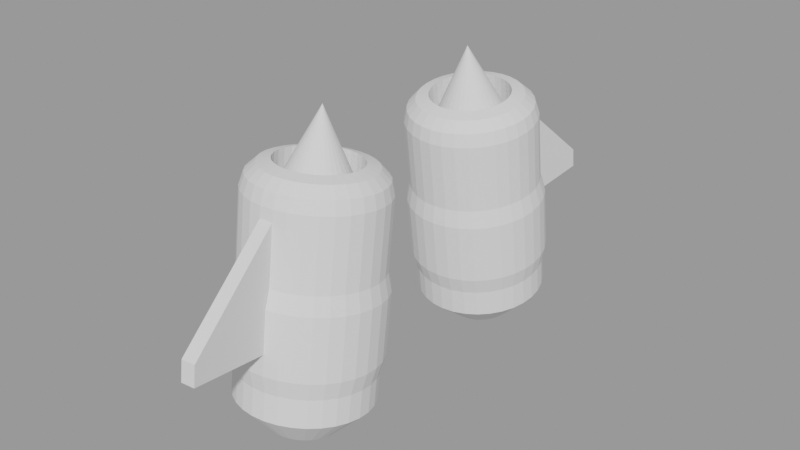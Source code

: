 # Source: Stuff.blend  (saved by Blender 3.5.10; exported with 4.5.12 LTS)
import bpy
from mathutils import Matrix  # noqa: F401  (used for matrix-valued properties, if any)

bpy.ops.wm.read_factory_settings(use_empty=True)
scene = bpy.context.scene
scene.name = 'Jetpack'

# ---- meshes
me_cylinder_006 = bpy.data.meshes.new('Cylinder.006')
me_cylinder_006.from_pydata([(-0.1004, 2.482, -0.959), (-0.1189, 2.186, 2.004), (-0.1969, 2.453, -0.9628), (-0.2332, 2.152, 1.999), (-0.2859, 2.406, -0.969), (-0.3386, 2.096, 1.992), (-0.3639, 2.343, -0.9773), (-0.431, 2.021, 1.982), (-0.4279, 2.265, -0.9875), (-0.5068, 1.929, 1.97), (-0.4755, 2.177, -0.9991), (-0.5631, 1.825, 1.956), (-0.5048, 2.081, -1.012), (-0.5978, 1.711, 1.941), (-0.5146, 1.982, -1.025), (-0.6095, 1.593, 1.926), (-0.5048, 1.882, -1.038), (-0.5978, 1.476, 1.91), (-0.4755, 1.787, -1.051), (-0.5631, 1.362, 1.895), (-0.4279, 1.698, -1.062), (-0.5068, 1.258, 1.881), (-0.3639, 1.621, -1.072), (-0.431, 1.166, 1.869), (-0.2859, 1.558, -1.081), (-0.3386, 1.091, 1.86), (-0.1969, 1.51, -1.087), (-0.2332, 1.035, 1.852), (-0.1004, 1.481, -1.091), (-0.1189, 1.001, 1.848), (-4.47e-08, 1.472, -1.092), (0.0, 0.9891, 1.846), (0.1004, 1.481, -1.091), (0.1189, 1.001, 1.848), (0.1969, 1.51, -1.087), (0.2332, 1.035, 1.852), (0.2859, 1.558, -1.081), (0.3386, 1.091, 1.86), (0.3639, 1.621, -1.072), (0.431, 1.166, 1.869), (0.4279, 1.698, -1.062), (0.5068, 1.258, 1.881), (0.4755, 1.787, -1.051), (0.5631, 1.362, 1.895), (0.5048, 1.882, -1.038), (0.5978, 1.476, 1.91), (0.5146, 1.982, -1.025), (0.6095, 1.593, 1.926), (0.5048, 2.081, -1.012), (0.5978, 1.711, 1.941), (0.4755, 2.177, -0.9991), (0.5631, 1.825, 1.956), (0.4279, 2.265, -0.9875), (0.5068, 1.929, 1.97), (0.3639, 2.343, -0.9773), (0.431, 2.021, 1.982), (0.2859, 2.406, -0.969), (0.3386, 2.096, 1.992), (0.1969, 2.453, -0.9628), (0.2332, 2.152, 1.999), (-4.47e-08, 2.492, -0.9577), (0.1189, 2.186, 2.004), (0.1004, 2.482, -0.959), (0.0, 2.198, 2.005), (0.0, 2.198, 2.005), (0.0, 2.636, 1.671), (0.0, 2.398, 1.979), (0.0, 2.558, 1.857), (0.1189, 2.186, 2.004), (0.1951, 2.617, 1.668), (0.157, 2.383, 1.977), (0.1849, 2.54, 1.854), (0.2332, 2.152, 1.999), (0.3827, 2.56, 1.661), (0.308, 2.337, 1.971), (0.3627, 2.487, 1.847), (0.3386, 2.096, 1.992), (0.5556, 2.468, 1.649), (0.4471, 2.264, 1.961), (0.5265, 2.4, 1.836), (0.431, 2.021, 1.982), (0.7071, 2.345, 1.633), (0.569, 2.164, 1.948), (0.6701, 2.283, 1.82), (0.5068, 1.929, 1.97), (0.8315, 2.195, 1.613), (0.6691, 2.043, 1.932), (0.788, 2.141, 1.802), (0.5631, 1.825, 1.956), (0.9239, 2.024, 1.59), (0.7435, 1.906, 1.914), (0.8755, 1.978, 1.78), (0.5978, 1.711, 1.941), (0.9808, 1.838, 1.566), (0.7893, 1.756, 1.895), (0.9295, 1.802, 1.757), (0.6095, 1.593, 1.926), (1.0, 1.644, 1.54), (0.8047, 1.6, 1.874), (0.9477, 1.619, 1.733), (0.5978, 1.476, 1.91), (0.9808, 1.451, 1.515), (0.7893, 1.445, 1.854), (0.9295, 1.435, 1.709), (0.5631, 1.362, 1.895), (0.9239, 1.265, 1.49), (0.7435, 1.295, 1.834), (0.8755, 1.259, 1.686), (0.5068, 1.258, 1.881), (0.8315, 1.093, 1.468), (0.6691, 1.157, 1.816), (0.788, 1.097, 1.664), (0.431, 1.166, 1.869), (0.7071, 0.9431, 1.448), (0.569, 1.036, 1.8), (0.6701, 0.9544, 1.646), (0.3386, 1.091, 1.86), (0.5556, 0.8198, 1.432), (0.4471, 0.9368, 1.787), (0.5265, 0.8375, 1.63), (0.2332, 1.035, 1.852), (0.3827, 0.7282, 1.42), (0.308, 0.8631, 1.777), (0.3627, 0.7507, 1.619), (0.1189, 1.001, 1.848), (0.1951, 0.6717, 1.412), (0.157, 0.8177, 1.771), (0.1849, 0.6972, 1.612), (0.0, 0.9891, 1.846), (0.0, 0.6527, 1.41), (0.0, 0.8023, 1.769), (0.0, 0.6792, 1.609), (-0.1189, 1.001, 1.848), (-0.1951, 0.6717, 1.412), (-0.157, 0.8177, 1.771), (-0.1849, 0.6972, 1.612), (-0.2332, 1.035, 1.852), (-0.3827, 0.7282, 1.42), (-0.308, 0.8631, 1.777), (-0.3627, 0.7507, 1.619), (-0.3386, 1.091, 1.86), (-0.5556, 0.8198, 1.432), (-0.4471, 0.9368, 1.787), (-0.5265, 0.8375, 1.63), (-0.431, 1.166, 1.869), (-0.7071, 0.9431, 1.448), (-0.569, 1.036, 1.8), (-0.6701, 0.9544, 1.646), (-0.5068, 1.258, 1.881), (-0.8315, 1.093, 1.468), (-0.6691, 1.157, 1.816), (-0.788, 1.097, 1.664), (-0.5631, 1.362, 1.895), (-0.9239, 1.265, 1.49), (-0.7435, 1.295, 1.834), (-0.8755, 1.259, 1.686), (-0.5978, 1.476, 1.91), (-0.9808, 1.451, 1.515), (-0.7893, 1.445, 1.854), (-0.9295, 1.435, 1.709), (-0.6095, 1.593, 1.926), (-1.0, 1.644, 1.54), (-0.8047, 1.6, 1.874), (-0.9477, 1.619, 1.733), (-0.5978, 1.711, 1.941), (-0.9808, 1.838, 1.566), (-0.7893, 1.756, 1.895), (-0.9295, 1.802, 1.757), (-0.5631, 1.825, 1.956), (-0.9239, 2.024, 1.59), (-0.7435, 1.906, 1.914), (-0.8755, 1.978, 1.78), (-0.5068, 1.929, 1.97), (-0.8315, 2.195, 1.613), (-0.6691, 2.043, 1.932), (-0.788, 2.141, 1.802), (-0.431, 2.021, 1.982), (-0.7071, 2.345, 1.633), (-0.569, 2.164, 1.948), (-0.6701, 2.283, 1.82), (-0.3386, 2.096, 1.992), (-0.5556, 2.468, 1.649), (-0.4471, 2.264, 1.961), (-0.5265, 2.4, 1.836), (-0.2332, 2.152, 1.999), (-0.3827, 2.56, 1.661), (-0.308, 2.337, 1.971), (-0.3627, 2.487, 1.847), (-0.1189, 2.186, 2.004), (-0.1951, 2.617, 1.668), (-0.157, 2.383, 1.977), (-0.1849, 2.54, 1.854), (0.0, 2.6, -1.779), (0.0, 3.018, -1.236), (0.1951, 2.999, -1.239), (0.1004, 2.59, -1.78), (0.3827, 2.943, -1.246), (0.1969, 2.561, -1.784), (0.5556, 2.851, -1.258), (0.2859, 2.514, -1.79), (0.7071, 2.728, -1.275), (0.3639, 2.451, -1.798), (0.8315, 2.578, -1.294), (0.4279, 2.373, -1.808), (0.9239, 2.406, -1.317), (0.4755, 2.285, -1.82), (0.9808, 2.22, -1.341), (0.5048, 2.189, -1.833), (1.0, 2.027, -1.367), (0.5146, 2.09, -1.846), (0.9808, 1.833, -1.392), (0.5048, 1.99, -1.859), (0.9239, 1.647, -1.417), (0.4755, 1.895, -1.871), (0.8315, 1.476, -1.439), (0.4279, 1.806, -1.883), (0.7071, 1.326, -1.459), (0.3639, 1.729, -1.893), (0.5556, 1.203, -1.475), (0.2859, 1.666, -1.902), (0.3827, 1.111, -1.487), (0.1969, 1.619, -1.908), (0.1951, 1.054, -1.495), (0.1004, 1.589, -1.912), (0.0, 1.035, -1.497), (0.0, 1.58, -1.913), (-0.1951, 1.054, -1.495), (-0.1004, 1.589, -1.912), (-0.3827, 1.111, -1.487), (-0.1969, 1.619, -1.908), (-0.5556, 1.203, -1.475), (-0.2859, 1.666, -1.902), (-0.7071, 1.326, -1.459), (-0.3639, 1.729, -1.893), (-0.8315, 1.476, -1.439), (-0.4279, 1.806, -1.883), (-0.9239, 1.647, -1.417), (-0.4755, 1.895, -1.871), (-0.9808, 1.833, -1.392), (-0.5048, 1.99, -1.859), (-1.0, 2.027, -1.367), (-0.5146, 2.09, -1.846), (-0.9808, 2.22, -1.341), (-0.5048, 2.189, -1.833), (-0.9239, 2.406, -1.317), (-0.4755, 2.285, -1.82), (-0.8315, 2.578, -1.294), (-0.4279, 2.373, -1.808), (-0.7071, 2.728, -1.275), (-0.3639, 2.451, -1.798), (-0.5556, 2.851, -1.258), (-0.2859, 2.514, -1.79), (-0.3827, 2.943, -1.246), (-0.1969, 2.561, -1.784), (-0.1951, 2.999, -1.239), (-0.1004, 2.59, -1.78), (-0.1189, 2.186, 2.004), (0.0, 2.198, 2.005), (-0.2332, 2.152, 1.999), (-0.3386, 2.096, 1.992), (-0.431, 2.021, 1.982), (-0.5068, 1.929, 1.97), (-0.5631, 1.825, 1.956), (-0.5978, 1.711, 1.941), (-0.6095, 1.593, 1.926), (-0.5978, 1.476, 1.91), (-0.5631, 1.362, 1.895), (-0.5068, 1.258, 1.881), (-0.431, 1.166, 1.869), (-0.3386, 1.091, 1.86), (-0.2332, 1.035, 1.852), (-0.1189, 1.001, 1.848), (0.0, 0.9891, 1.846), (0.1189, 1.001, 1.848), (0.2332, 1.035, 1.852), (0.3386, 1.091, 1.86), (0.431, 1.166, 1.869), (0.5068, 1.258, 1.881), (0.5631, 1.362, 1.895), (0.5978, 1.476, 1.91), (0.6095, 1.593, 1.926), (0.5978, 1.711, 1.941), (0.5631, 1.825, 1.956), (0.5068, 1.929, 1.97), (0.431, 2.021, 1.982), (0.3386, 2.096, 1.992), (0.2332, 2.152, 1.999), (0.1189, 2.186, 2.004), (-0.1189, 2.256, 1.474), (9.616e-08, 2.267, 1.476), (-0.2332, 2.221, 1.469), (-0.3386, 2.166, 1.462), (-0.431, 2.09, 1.452), (-0.5068, 1.999, 1.44), (-0.5631, 1.894, 1.426), (-0.5978, 1.781, 1.411), (-0.6095, 1.663, 1.396), (-0.5978, 1.545, 1.38), (-0.5631, 1.432, 1.366), (-0.5068, 1.327, 1.352), (-0.431, 1.236, 1.34), (-0.3386, 1.161, 1.33), (-0.2332, 1.105, 1.322), (-0.1189, 1.07, 1.318), (9.616e-08, 1.059, 1.316), (0.1189, 1.07, 1.318), (0.2332, 1.105, 1.322), (0.3386, 1.161, 1.33), (0.431, 1.236, 1.34), (0.5068, 1.327, 1.352), (0.5631, 1.432, 1.366), (0.5978, 1.545, 1.38), (0.6095, 1.663, 1.396), (0.5978, 1.781, 1.411), (0.5631, 1.894, 1.426), (0.5068, 1.999, 1.44), (0.431, 2.09, 1.452), (0.3386, 2.166, 1.462), (0.2332, 2.221, 1.469), (0.1189, 2.256, 1.474), (-0.1951, 2.945, -0.8257), (-0.2072, 2.971, -0.5541), (-0.2072, 2.93, -0.2453), (-0.2072, 2.889, 0.06343), (-0.2072, 2.849, 0.3722), (-0.1951, 2.754, 0.6279), (-0.1951, 2.715, 0.9186), (-0.1951, 2.677, 1.209), (-0.1951, 2.639, 1.5), (0.0, 2.658, 1.503), (0.0, 2.696, 1.212), (0.0, 2.734, 0.9211), (0.0, 2.773, 0.6304), (-2.328e-10, 2.869, 0.3749), (-2.328e-10, 2.91, 0.06609), (-2.328e-10, 2.95, -0.2427), (-2.328e-10, 2.991, -0.5515), (0.0, 2.964, -0.8232), (0.1951, 2.639, 1.5), (0.1951, 2.677, 1.209), (0.1951, 2.715, 0.9186), (0.1951, 2.754, 0.6279), (0.2072, 2.849, 0.3722), (0.2072, 2.889, 0.06343), (0.2072, 2.93, -0.2453), (0.2072, 2.971, -0.5541), (0.1951, 2.945, -0.8257), (0.3827, 2.582, 1.493), (0.3827, 2.621, 1.202), (0.3827, 2.659, 0.9112), (0.3827, 2.697, 0.6204), (0.4065, 2.789, 0.3643), (0.4065, 2.829, 0.05554), (0.4065, 2.87, -0.2532), (0.4065, 2.911, -0.562), (0.3827, 2.888, -0.8331), (0.5556, 2.491, 1.481), (0.5556, 2.529, 1.19), (0.5556, 2.567, 0.8991), (0.5556, 2.605, 0.6084), (0.5901, 2.691, 0.3515), (0.5901, 2.732, 0.04273), (0.5901, 2.773, -0.266), (0.5901, 2.813, -0.5748), (0.5556, 2.797, -0.8452), (0.7071, 2.367, 1.464), (0.7071, 2.406, 1.174), (0.7071, 2.444, 0.8829), (0.7071, 2.482, 0.5922), (0.751, 2.56, 0.3343), (0.751, 2.601, 0.02549), (0.751, 2.642, -0.2833), (0.751, 2.682, -0.5921), (0.7071, 2.674, -0.8614), (0.8315, 2.217, 1.445), (0.8315, 2.255, 1.154), (0.8315, 2.294, 0.8631), (0.8315, 2.332, 0.5724), (0.8831, 2.401, 0.3133), (0.8831, 2.442, 0.004478), (0.8831, 2.482, -0.3043), (0.8831, 2.523, -0.6131), (0.8315, 2.523, -0.8812), (0.9239, 2.046, 1.422), (0.9239, 2.084, 1.131), (0.9239, 2.122, 0.8405), (0.9239, 2.161, 0.5498), (0.9813, 2.219, 0.2893), (0.9813, 2.259, -0.01949), (0.9813, 2.3, -0.3283), (0.9813, 2.341, -0.637), (0.9239, 2.352, -0.9038), (0.9808, 1.86, 1.397), (0.9808, 1.898, 1.107), (0.9808, 1.936, 0.816), (0.9808, 1.975, 0.5253), (1.042, 2.021, 0.2633), (1.042, 2.062, -0.0455), (1.042, 2.103, -0.3543), (1.042, 2.143, -0.663), (0.9808, 2.166, -0.9283), (1.0, 1.666, 1.372), (1.0, 1.705, 1.081), (1.0, 1.743, 0.7906), (1.0, 1.781, 0.4999), (1.062, 1.816, 0.2362), (1.062, 1.856, -0.07254), (1.062, 1.897, -0.3813), (1.062, 1.938, -0.6901), (1.0, 1.972, -0.9537), (0.9808, 1.473, 1.347), (0.9808, 1.511, 1.056), (0.9808, 1.549, 0.7651), (0.9808, 1.588, 0.4744), (1.042, 1.61, 0.2092), (1.042, 1.651, -0.09959), (1.042, 1.692, -0.4084), (1.042, 1.732, -0.7171), (0.9808, 1.779, -0.9792), (0.9239, 1.287, 1.322), (0.9239, 1.325, 1.031), (0.9239, 1.363, 0.7406), (0.9239, 1.402, 0.4499), (0.9813, 1.413, 0.1832), (0.9813, 1.453, -0.1256), (0.9813, 1.494, -0.4344), (0.9813, 1.535, -0.7431), (0.9239, 1.593, -1.004), (0.8315, 1.115, 1.299), (0.8315, 1.154, 1.009), (0.8315, 1.192, 0.7181), (0.8315, 1.23, 0.4273), (0.8831, 1.231, 0.1592), (0.8831, 1.271, -0.1496), (0.8831, 1.312, -0.4583), (0.8831, 1.353, -0.7671), (0.8315, 1.422, -1.026), (0.7071, 0.9652, 1.28), (0.7071, 1.004, 0.989), (0.7071, 1.042, 0.6983), (0.7071, 1.08, 0.4076), (0.751, 1.071, 0.1382), (0.751, 1.112, -0.1706), (0.751, 1.153, -0.4793), (0.751, 1.193, -0.7881), (0.7071, 1.271, -1.046), (0.5556, 0.8419, 1.263), (0.5556, 0.8802, 0.9728), (0.5556, 0.9185, 0.682), (0.5556, 0.9568, 0.3913), (0.5901, 0.9402, 0.121), (0.5901, 0.9809, -0.1878), (0.5901, 1.022, -0.4966), (0.5901, 1.062, -0.8054), (0.5556, 1.148, -1.062), (0.3827, 0.7503, 1.251), (0.3827, 0.7886, 0.9607), (0.3827, 0.8269, 0.67), (0.3827, 0.8651, 0.3793), (0.4065, 0.8429, 0.1081), (0.4065, 0.8836, -0.2006), (0.4065, 0.9242, -0.5094), (0.4065, 0.9649, -0.8182), (0.3827, 1.057, -1.074), (0.1951, 0.6939, 1.244), (0.1951, 0.7322, 0.9533), (0.1951, 0.7704, 0.6626), (0.1951, 0.8087, 0.3718), (0.2072, 0.783, 0.1003), (0.2072, 0.8237, -0.2085), (0.2072, 0.8643, -0.5173), (0.2072, 0.905, -0.8261), (0.1951, 1.0, -1.082), (0.0, 0.6748, 1.241), (0.0, 0.7131, 0.9508), (0.0, 0.7514, 0.66), (0.0, 0.7897, 0.3693), (-2.328e-10, 0.7628, 0.0976), (-2.328e-10, 0.8034, -0.2112), (-2.328e-10, 0.8441, -0.52), (-2.328e-10, 0.8847, -0.8287), (0.0, 0.981, -1.084), (-0.1951, 0.6939, 1.244), (-0.1951, 0.7322, 0.9533), (-0.1951, 0.7704, 0.6626), (-0.1951, 0.8087, 0.3718), (-0.2072, 0.783, 0.1003), (-0.2072, 0.8237, -0.2085), (-0.2072, 0.8643, -0.5173), (-0.2072, 0.905, -0.8261), (-0.1951, 1.0, -1.082), (-0.3827, 0.7503, 1.251), (-0.3827, 0.7886, 0.9607), (-0.3827, 0.8269, 0.67), (-0.3827, 0.8651, 0.3793), (-0.4065, 0.8429, 0.1081), (-0.4065, 0.8836, -0.2006), (-0.4065, 0.9242, -0.5094), (-0.4065, 0.9649, -0.8182), (-0.3827, 1.057, -1.074), (-0.5556, 0.8419, 1.263), (-0.5556, 0.8802, 0.9728), (-0.5556, 0.9185, 0.682), (-0.5556, 0.9568, 0.3913), (-0.5901, 0.9402, 0.121), (-0.5901, 0.9809, -0.1878), (-0.5901, 1.022, -0.4966), (-0.5901, 1.062, -0.8054), (-0.5556, 1.148, -1.062), (-0.7071, 0.9652, 1.28), (-0.7071, 1.004, 0.989), (-0.7071, 1.042, 0.6983), (-0.7071, 1.08, 0.4076), (-0.751, 1.071, 0.1382), (-0.751, 1.112, -0.1706), (-0.751, 1.153, -0.4793), (-0.751, 1.193, -0.7881), (-0.7071, 1.271, -1.046), (-0.8315, 1.115, 1.299), (-0.8315, 1.154, 1.009), (-0.8315, 1.192, 0.7181), (-0.8315, 1.23, 0.4273), (-0.8831, 1.231, 0.1592), (-0.8831, 1.271, -0.1496), (-0.8831, 1.312, -0.4583), (-0.8831, 1.353, -0.7671), (-0.8315, 1.422, -1.026), (-0.9239, 1.287, 1.322), (-0.9239, 1.325, 1.031), (-0.9239, 1.363, 0.7406), (-0.9239, 1.402, 0.4499), (-0.9813, 1.413, 0.1832), (-0.9813, 1.453, -0.1256), (-0.9813, 1.494, -0.4344), (-0.9813, 1.535, -0.7431), (-0.9239, 1.593, -1.004), (-0.9808, 1.473, 1.347), (-0.9808, 1.511, 1.056), (-0.9808, 1.549, 0.7651), (-0.9808, 1.588, 0.4744), (-1.042, 1.61, 0.2092), (-1.042, 1.651, -0.09959), (-1.042, 1.692, -0.4084), (-1.042, 1.732, -0.7171), (-0.9808, 1.779, -0.9792), (-1.0, 1.666, 1.372), (-1.0, 1.705, 1.081), (-1.0, 1.743, 0.7906), (-1.0, 1.781, 0.4999), (-1.062, 1.816, 0.2362), (-1.062, 1.856, -0.07254), (-1.062, 1.897, -0.3813), (-1.062, 1.938, -0.6901), (-1.0, 1.972, -0.9537), (-0.9808, 1.86, 1.397), (-0.9808, 1.898, 1.107), (-0.9808, 1.936, 0.816), (-0.9808, 1.975, 0.5253), (-1.042, 2.021, 0.2633), (-1.042, 2.062, -0.0455), (-1.042, 2.103, -0.3543), (-1.042, 2.143, -0.663), (-0.9808, 2.166, -0.9283), (-0.9239, 2.046, 1.422), (-0.9239, 2.084, 1.131), (-0.9239, 2.122, 0.8405), (-0.9239, 2.161, 0.5498), (-0.9813, 2.219, 0.2893), (-0.9813, 2.259, -0.01949), (-0.9813, 2.3, -0.3283), (-0.9813, 2.341, -0.637), (-0.9239, 2.352, -0.9038), (-0.8315, 2.217, 1.445), (-0.8315, 2.255, 1.154), (-0.8315, 2.294, 0.8631), (-0.8315, 2.332, 0.5724), (-0.8831, 2.401, 0.3133), (-0.8831, 2.442, 0.004478), (-0.8831, 2.482, -0.3043), (-0.8831, 2.523, -0.6131), (-0.8315, 2.523, -0.8812), (-0.7071, 2.367, 1.464), (-0.7071, 2.406, 1.174), (-0.7071, 2.444, 0.8829), (-0.7071, 2.482, 0.5922), (-0.751, 2.56, 0.3343), (-0.751, 2.601, 0.02549), (-0.751, 2.642, -0.2833), (-0.751, 2.682, -0.5921), (-0.7071, 2.674, -0.8614), (-0.5556, 2.491, 1.481), (-0.5556, 2.529, 1.19), (-0.5556, 2.567, 0.8991), (-0.5556, 2.605, 0.6084), (-0.5901, 2.691, 0.3515), (-0.5901, 2.732, 0.04273), (-0.5901, 2.773, -0.266), (-0.5901, 2.813, -0.5748), (-0.5556, 2.797, -0.8452), (-0.3827, 2.582, 1.493), (-0.3827, 2.621, 1.202), (-0.3827, 2.659, 0.9112), (-0.3827, 2.697, 0.6204), (-0.4065, 2.789, 0.3643), (-0.4065, 2.829, 0.05554), (-0.4065, 2.87, -0.2532), (-0.4065, 2.911, -0.562), (-0.3827, 2.888, -0.8331), (0.1216, 4.127, 0.2738), (0.1216, 4.168, -0.03497), (0.3288, 4.107, 0.2711), (0.3288, 4.147, -0.03763), (0.0, 2.658, 1.503), (0.1216, 4.127, 0.2738), (0.3288, 4.107, 0.2711), (0.1951, 2.639, 1.5), (0.0, 2.281, 1.492), (0.1219, 2.269, 1.491), (0.2392, 2.234, 1.486), (0.3472, 2.176, 1.479), (0.4419, 2.099, 1.468), (0.5197, 2.005, 1.456), (0.5774, 1.898, 1.442), (0.613, 1.782, 1.427), (0.625, 1.661, 1.411), (0.613, 1.54, 1.395), (0.5774, 1.424, 1.379), (0.5197, 1.317, 1.365), (0.4419, 1.223, 1.353), (0.3472, 1.146, 1.343), (0.2392, 1.089, 1.335), (0.1219, 1.053, 1.331), (0.0, 1.042, 1.329), (-0.1219, 1.053, 1.331), (-0.2392, 1.089, 1.335), (-0.3472, 1.146, 1.343), (-0.4419, 1.223, 1.353), (-0.5197, 1.317, 1.365), (-0.5774, 1.424, 1.379), (-0.613, 1.54, 1.395), (-0.625, 1.661, 1.411), (-0.613, 1.782, 1.427), (-0.5774, 1.898, 1.442), (-0.5197, 2.005, 1.456), (-0.4419, 2.099, 1.468), (-0.3472, 2.176, 1.479), (-0.2392, 2.234, 1.486), (-0.1219, 2.269, 1.491), (0.0, 1.498, 2.65), (0.0, 1.604, -1.025), (0.07316, 1.611, -1.024), (0.1435, 1.632, -1.022), (0.2083, 1.666, -1.017), (0.2652, 1.713, -1.011), (0.3118, 1.769, -1.003), (0.3465, 1.833, -0.995), (0.3678, 1.903, -0.9858), (0.375, 1.975, -0.9763), (0.3678, 2.048, -0.9667), (0.3465, 2.118, -0.9576), (0.3118, 2.182, -0.9491), (0.2652, 2.238, -0.9417), (0.2083, 2.285, -0.9356), (0.1435, 2.319, -0.9311), (0.07316, 2.34, -0.9283), (0.0, 2.347, -0.9273), (-0.07316, 2.34, -0.9283), (-0.1435, 2.319, -0.9311), (-0.2083, 2.285, -0.9356), (-0.2652, 2.238, -0.9417), (-0.3118, 2.182, -0.9491), (-0.3465, 2.118, -0.9576), (-0.3678, 2.048, -0.9667), (-0.375, 1.975, -0.9763), (-0.3678, 1.903, -0.9858), (-0.3465, 1.833, -0.995), (-0.3118, 1.769, -1.003), (-0.2652, 1.713, -1.011), (-0.2083, 1.666, -1.017), (-0.1435, 1.632, -1.022), (-0.07316, 1.611, -1.024), (0.0, 2.073, -1.72)], [], [(329, 65, 69, 338), (356, 77, 81, 365), (365, 81, 85, 374), (374, 85, 89, 383), (383, 89, 93, 392), (392, 93, 97, 401), (401, 97, 101, 410), (410, 101, 105, 419), (419, 105, 109, 428), (428, 109, 113, 437), (437, 113, 117, 446), (446, 117, 121, 455), (455, 121, 125, 464), (464, 125, 129, 473), (473, 129, 133, 482), (482, 133, 137, 491), (491, 137, 141, 500), (500, 141, 145, 509), (509, 145, 149, 518), (518, 149, 153, 527), (527, 153, 157, 536), (536, 157, 161, 545), (545, 161, 165, 554), (554, 165, 169, 563), (563, 169, 173, 572), (572, 173, 177, 581), (581, 177, 181, 590), (590, 181, 185, 599), (599, 185, 189, 328), (60, 62, 58, 56, 54, 52, 50, 48, 46, 44, 42, 40, 38, 36, 34, 32, 30, 28, 26, 24, 22, 20, 18, 16, 14, 12, 10, 8, 6, 4, 2, 0), (338, 69, 73, 347), (57, 59, 286, 285), (347, 73, 77, 356), (328, 189, 65, 329), (69, 65, 67, 71), (71, 67, 66, 70), (70, 66, 64, 68), (73, 69, 71, 75), (75, 71, 70, 74), (74, 70, 68, 72), (77, 73, 75, 79), (79, 75, 74, 78), (78, 74, 72, 76), (81, 77, 79, 83), (83, 79, 78, 82), (82, 78, 76, 80), (85, 81, 83, 87), (87, 83, 82, 86), (86, 82, 80, 84), (89, 85, 87, 91), (91, 87, 86, 90), (90, 86, 84, 88), (93, 89, 91, 95), (95, 91, 90, 94), (94, 90, 88, 92), (97, 93, 95, 99), (99, 95, 94, 98), (98, 94, 92, 96), (101, 97, 99, 103), (103, 99, 98, 102), (102, 98, 96, 100), (105, 101, 103, 107), (107, 103, 102, 106), (106, 102, 100, 104), (109, 105, 107, 111), (111, 107, 106, 110), (110, 106, 104, 108), (113, 109, 111, 115), (115, 111, 110, 114), (114, 110, 108, 112), (117, 113, 115, 119), (119, 115, 114, 118), (118, 114, 112, 116), (121, 117, 119, 123), (123, 119, 118, 122), (122, 118, 116, 120), (125, 121, 123, 127), (127, 123, 122, 126), (126, 122, 120, 124), (129, 125, 127, 131), (131, 127, 126, 130), (130, 126, 124, 128), (133, 129, 131, 135), (135, 131, 130, 134), (134, 130, 128, 132), (137, 133, 135, 139), (139, 135, 134, 138), (138, 134, 132, 136), (141, 137, 139, 143), (143, 139, 138, 142), (142, 138, 136, 140), (145, 141, 143, 147), (147, 143, 142, 146), (146, 142, 140, 144), (149, 145, 147, 151), (151, 147, 146, 150), (150, 146, 144, 148), (153, 149, 151, 155), (155, 151, 150, 154), (154, 150, 148, 152), (157, 153, 155, 159), (159, 155, 154, 158), (158, 154, 152, 156), (161, 157, 159, 163), (163, 159, 158, 162), (162, 158, 156, 160), (165, 161, 163, 167), (167, 163, 162, 166), (166, 162, 160, 164), (169, 165, 167, 171), (171, 167, 166, 170), (170, 166, 164, 168), (173, 169, 171, 175), (175, 171, 170, 174), (174, 170, 168, 172), (177, 173, 175, 179), (179, 175, 174, 178), (178, 174, 172, 176), (181, 177, 179, 183), (183, 179, 178, 182), (182, 178, 176, 180), (185, 181, 183, 187), (187, 183, 182, 186), (186, 182, 180, 184), (189, 185, 187, 191), (191, 187, 186, 190), (190, 186, 184, 188), (65, 189, 191, 67), (67, 191, 190, 66), (66, 190, 188, 64), (128, 124, 33, 31), (136, 132, 29, 27), (144, 140, 25, 23), (64, 188, 1, 63), (152, 148, 21, 19), (68, 64, 63, 61), (160, 156, 17, 15), (76, 72, 59, 57), (168, 164, 13, 11), (84, 80, 55, 53), (176, 172, 9, 7), (92, 88, 51, 49), (184, 180, 5, 3), (100, 96, 47, 45), (108, 104, 43, 41), (116, 112, 39, 37), (124, 120, 35, 33), (132, 128, 31, 29), (140, 136, 27, 25), (148, 144, 23, 21), (156, 152, 19, 17), (72, 68, 61, 59), (164, 160, 15, 13), (80, 76, 57, 55), (172, 168, 11, 9), (88, 84, 53, 51), (180, 176, 7, 5), (96, 92, 49, 47), (188, 184, 3, 1), (104, 100, 45, 43), (112, 108, 41, 39), (120, 116, 37, 35), (193, 194, 195, 192), (194, 196, 197, 195), (196, 198, 199, 197), (198, 200, 201, 199), (200, 202, 203, 201), (202, 204, 205, 203), (204, 206, 207, 205), (206, 208, 209, 207), (208, 210, 211, 209), (210, 212, 213, 211), (212, 214, 215, 213), (214, 216, 217, 215), (216, 218, 219, 217), (218, 220, 221, 219), (220, 222, 223, 221), (222, 224, 225, 223), (224, 226, 227, 225), (226, 228, 229, 227), (228, 230, 231, 229), (230, 232, 233, 231), (232, 234, 235, 233), (234, 236, 237, 235), (236, 238, 239, 237), (238, 240, 241, 239), (240, 242, 243, 241), (242, 244, 245, 243), (244, 246, 247, 245), (246, 248, 249, 247), (248, 250, 251, 249), (250, 252, 253, 251), (252, 254, 255, 253), (254, 193, 192, 255), (195, 197, 58, 62), (213, 215, 40, 42), (231, 233, 22, 24), (249, 251, 4, 6), (205, 207, 48, 50), (223, 225, 30, 32), (241, 243, 12, 14), (197, 199, 56, 58), (215, 217, 38, 40), (233, 235, 20, 22), (251, 253, 2, 4), (207, 209, 46, 48), (225, 227, 28, 30), (243, 245, 10, 12), (199, 201, 54, 56), (217, 219, 36, 38), (235, 237, 18, 20), (253, 255, 0, 2), (209, 211, 44, 46), (227, 229, 26, 28), (245, 247, 8, 10), (255, 192, 60, 0), (201, 203, 52, 54), (219, 221, 34, 36), (237, 239, 16, 18), (192, 195, 62, 60), (211, 213, 42, 44), (229, 231, 24, 26), (247, 249, 6, 8), (203, 205, 50, 52), (221, 223, 32, 34), (239, 241, 14, 16), (273, 274, 306, 305), (3, 5, 259, 258), (39, 41, 277, 276), (5, 7, 260, 259), (41, 43, 278, 277), (23, 25, 269, 268), (59, 61, 287, 286), (25, 27, 270, 269), (61, 63, 257, 287), (7, 9, 261, 260), (43, 45, 279, 278), (9, 11, 262, 261), (45, 47, 280, 279), (27, 29, 271, 270), (29, 31, 272, 271), (11, 13, 263, 262), (47, 49, 281, 280), (13, 15, 264, 263), (49, 51, 282, 281), (31, 33, 273, 272), (33, 35, 274, 273), (15, 17, 265, 264), (51, 53, 283, 282), (17, 19, 266, 265), (53, 55, 284, 283), (63, 1, 256, 257), (35, 37, 275, 274), (1, 3, 258, 256), (37, 39, 276, 275), (19, 21, 267, 266), (55, 57, 285, 284), (21, 23, 268, 267), (319, 289, 288, 290, 291, 292, 293, 294, 295, 296, 297, 298, 299, 300, 301, 302, 303, 304, 305, 306, 307, 308, 309, 310, 311, 312, 313, 314, 315, 316, 317, 318), (260, 261, 293, 292), (287, 257, 289, 319), (274, 275, 307, 306), (261, 262, 294, 293), (275, 276, 308, 307), (262, 263, 295, 294), (276, 277, 309, 308), (263, 264, 296, 295), (277, 278, 310, 309), (264, 265, 297, 296), (278, 279, 311, 310), (265, 266, 298, 297), (279, 280, 312, 311), (266, 267, 299, 298), (280, 281, 313, 312), (267, 268, 300, 299), (281, 282, 314, 313), (268, 269, 301, 300), (282, 283, 315, 314), (269, 270, 302, 301), (257, 256, 288, 289), (283, 284, 316, 315), (270, 271, 303, 302), (256, 258, 290, 288), (284, 285, 317, 316), (271, 272, 304, 303), (258, 259, 291, 290), (285, 286, 318, 317), (272, 273, 305, 304), (259, 260, 292, 291), (286, 287, 319, 318), (254, 320, 337, 193), (320, 321, 336, 337), (321, 322, 335, 336), (322, 323, 334, 335), (323, 324, 333, 334), (324, 325, 332, 333), (325, 326, 331, 332), (326, 327, 330, 331), (327, 328, 329, 330), (196, 355, 364, 198), (355, 354, 363, 364), (354, 353, 362, 363), (353, 352, 361, 362), (352, 351, 360, 361), (351, 350, 359, 360), (350, 349, 358, 359), (349, 348, 357, 358), (348, 347, 356, 357), (194, 346, 355, 196), (346, 345, 354, 355), (345, 344, 353, 354), (344, 343, 352, 353), (343, 342, 351, 352), (342, 341, 350, 351), (341, 340, 349, 350), (340, 339, 348, 349), (339, 338, 347, 348), (252, 607, 320, 254), (607, 606, 321, 320), (606, 605, 322, 321), (605, 604, 323, 322), (604, 603, 324, 323), (603, 602, 325, 324), (602, 601, 326, 325), (601, 600, 327, 326), (600, 599, 328, 327), (250, 598, 607, 252), (598, 597, 606, 607), (597, 596, 605, 606), (596, 595, 604, 605), (595, 594, 603, 604), (594, 593, 602, 603), (593, 592, 601, 602), (592, 591, 600, 601), (591, 590, 599, 600), (248, 589, 598, 250), (589, 588, 597, 598), (588, 587, 596, 597), (587, 586, 595, 596), (586, 585, 594, 595), (585, 584, 593, 594), (584, 583, 592, 593), (583, 582, 591, 592), (582, 581, 590, 591), (246, 580, 589, 248), (580, 579, 588, 589), (579, 578, 587, 588), (578, 577, 586, 587), (577, 576, 585, 586), (576, 575, 584, 585), (575, 574, 583, 584), (574, 573, 582, 583), (573, 572, 581, 582), (244, 571, 580, 246), (571, 570, 579, 580), (570, 569, 578, 579), (569, 568, 577, 578), (568, 567, 576, 577), (567, 566, 575, 576), (566, 565, 574, 575), (565, 564, 573, 574), (564, 563, 572, 573), (242, 562, 571, 244), (562, 561, 570, 571), (561, 560, 569, 570), (560, 559, 568, 569), (559, 558, 567, 568), (558, 557, 566, 567), (557, 556, 565, 566), (556, 555, 564, 565), (555, 554, 563, 564), (240, 553, 562, 242), (553, 552, 561, 562), (552, 551, 560, 561), (551, 550, 559, 560), (550, 549, 558, 559), (549, 548, 557, 558), (548, 547, 556, 557), (547, 546, 555, 556), (546, 545, 554, 555), (238, 544, 553, 240), (544, 543, 552, 553), (543, 542, 551, 552), (542, 541, 550, 551), (541, 540, 549, 550), (540, 539, 548, 549), (539, 538, 547, 548), (538, 537, 546, 547), (537, 536, 545, 546), (236, 535, 544, 238), (535, 534, 543, 544), (534, 533, 542, 543), (533, 532, 541, 542), (532, 531, 540, 541), (531, 530, 539, 540), (530, 529, 538, 539), (529, 528, 537, 538), (528, 527, 536, 537), (234, 526, 535, 236), (526, 525, 534, 535), (525, 524, 533, 534), (524, 523, 532, 533), (523, 522, 531, 532), (522, 521, 530, 531), (521, 520, 529, 530), (520, 519, 528, 529), (519, 518, 527, 528), (232, 517, 526, 234), (517, 516, 525, 526), (516, 515, 524, 525), (515, 514, 523, 524), (514, 513, 522, 523), (513, 512, 521, 522), (512, 511, 520, 521), (511, 510, 519, 520), (510, 509, 518, 519), (230, 508, 517, 232), (508, 507, 516, 517), (507, 506, 515, 516), (506, 505, 514, 515), (505, 504, 513, 514), (504, 503, 512, 513), (503, 502, 511, 512), (502, 501, 510, 511), (501, 500, 509, 510), (228, 499, 508, 230), (499, 498, 507, 508), (498, 497, 506, 507), (497, 496, 505, 506), (496, 495, 504, 505), (495, 494, 503, 504), (494, 493, 502, 503), (493, 492, 501, 502), (492, 491, 500, 501), (226, 490, 499, 228), (490, 489, 498, 499), (489, 488, 497, 498), (488, 487, 496, 497), (487, 486, 495, 496), (486, 485, 494, 495), (485, 484, 493, 494), (484, 483, 492, 493), (483, 482, 491, 492), (224, 481, 490, 226), (481, 480, 489, 490), (480, 479, 488, 489), (479, 478, 487, 488), (478, 477, 486, 487), (477, 476, 485, 486), (476, 475, 484, 485), (475, 474, 483, 484), (474, 473, 482, 483), (222, 472, 481, 224), (472, 471, 480, 481), (471, 470, 479, 480), (470, 469, 478, 479), (469, 468, 477, 478), (468, 467, 476, 477), (467, 466, 475, 476), (466, 465, 474, 475), (465, 464, 473, 474), (220, 463, 472, 222), (463, 462, 471, 472), (462, 461, 470, 471), (461, 460, 469, 470), (460, 459, 468, 469), (459, 458, 467, 468), (458, 457, 466, 467), (457, 456, 465, 466), (456, 455, 464, 465), (218, 454, 463, 220), (454, 453, 462, 463), (453, 452, 461, 462), (452, 451, 460, 461), (451, 450, 459, 460), (450, 449, 458, 459), (449, 448, 457, 458), (448, 447, 456, 457), (447, 446, 455, 456), (216, 445, 454, 218), (445, 444, 453, 454), (444, 443, 452, 453), (443, 442, 451, 452), (442, 441, 450, 451), (441, 440, 449, 450), (440, 439, 448, 449), (439, 438, 447, 448), (438, 437, 446, 447), (214, 436, 445, 216), (436, 435, 444, 445), (435, 434, 443, 444), (434, 433, 442, 443), (433, 432, 441, 442), (432, 431, 440, 441), (431, 430, 439, 440), (430, 429, 438, 439), (429, 428, 437, 438), (212, 427, 436, 214), (427, 426, 435, 436), (426, 425, 434, 435), (425, 424, 433, 434), (424, 423, 432, 433), (423, 422, 431, 432), (422, 421, 430, 431), (421, 420, 429, 430), (420, 419, 428, 429), (210, 418, 427, 212), (418, 417, 426, 427), (417, 416, 425, 426), (416, 415, 424, 425), (415, 414, 423, 424), (414, 413, 422, 423), (413, 412, 421, 422), (412, 411, 420, 421), (411, 410, 419, 420), (208, 409, 418, 210), (409, 408, 417, 418), (408, 407, 416, 417), (407, 406, 415, 416), (406, 405, 414, 415), (405, 404, 413, 414), (404, 403, 412, 413), (403, 402, 411, 412), (402, 401, 410, 411), (206, 400, 409, 208), (400, 399, 408, 409), (399, 398, 407, 408), (398, 397, 406, 407), (397, 396, 405, 406), (396, 395, 404, 405), (395, 394, 403, 404), (394, 393, 402, 403), (393, 392, 401, 402), (204, 391, 400, 206), (391, 390, 399, 400), (390, 389, 398, 399), (389, 388, 397, 398), (388, 387, 396, 397), (387, 386, 395, 396), (386, 385, 394, 395), (385, 384, 393, 394), (384, 383, 392, 393), (202, 382, 391, 204), (382, 381, 390, 391), (381, 380, 389, 390), (380, 379, 388, 389), (379, 378, 387, 388), (378, 377, 386, 387), (377, 376, 385, 386), (376, 375, 384, 385), (375, 374, 383, 384), (200, 373, 382, 202), (373, 372, 381, 382), (372, 371, 380, 381), (371, 370, 379, 380), (370, 369, 378, 379), (369, 368, 377, 378), (368, 367, 376, 377), (367, 366, 375, 376), (366, 365, 374, 375), (198, 364, 373, 200), (364, 363, 372, 373), (363, 362, 371, 372), (362, 361, 370, 371), (361, 360, 369, 370), (360, 359, 368, 369), (359, 358, 367, 368), (358, 357, 366, 367), (357, 356, 365, 366), (193, 337, 346, 194), (337, 336, 345, 346), (336, 335, 344, 345), (338, 339, 340, 341, 342, 343, 610, 614, 615), (609, 608, 610, 611), (329, 338, 615, 612), (613, 614, 610, 608), (344, 335, 609, 611), (335, 334, 608, 609), (343, 344, 611, 610), (612, 615, 614, 613), (331, 330, 329, 612, 613, 608, 334, 333, 332), (616, 648, 617), (617, 648, 618), (618, 648, 619), (619, 648, 620), (620, 648, 621), (621, 648, 622), (622, 648, 623), (623, 648, 624), (624, 648, 625), (625, 648, 626), (626, 648, 627), (627, 648, 628), (628, 648, 629), (629, 648, 630), (630, 648, 631), (631, 648, 632), (632, 648, 633), (633, 648, 634), (634, 648, 635), (635, 648, 636), (636, 648, 637), (637, 648, 638), (638, 648, 639), (639, 648, 640), (640, 648, 641), (641, 648, 642), (642, 648, 643), (643, 648, 644), (644, 648, 645), (645, 648, 646), (616, 617, 618, 619, 620, 621, 622, 623, 624, 625, 626, 627, 628, 629, 630, 631, 632, 633, 634, 635, 636, 637, 638, 639, 640, 641, 642, 643, 644, 645, 646, 647), (646, 648, 647), (647, 648, 616), (649, 681, 650), (650, 681, 651), (651, 681, 652), (652, 681, 653), (653, 681, 654), (654, 681, 655), (655, 681, 656), (656, 681, 657), (657, 681, 658), (658, 681, 659), (659, 681, 660), (660, 681, 661), (661, 681, 662), (662, 681, 663), (663, 681, 664), (664, 681, 665), (665, 681, 666), (666, 681, 667), (667, 681, 668), (668, 681, 669), (669, 681, 670), (670, 681, 671), (671, 681, 672), (672, 681, 673), (673, 681, 674), (674, 681, 675), (675, 681, 676), (676, 681, 677), (677, 681, 678), (678, 681, 679), (649, 650, 651, 652, 653, 654, 655, 656, 657, 658, 659, 660, 661, 662, 663, 664, 665, 666, 667, 668, 669, 670, 671, 672, 673, 674, 675, 676, 677, 678, 679, 680), (679, 681, 680), (680, 681, 649)])
_uv = me_cylinder_006.uv_layers.new(name='UVMap')
_uv.uv.foreach_set('vector', [1.0, 0.9124, 1.0, 0.9339, 0.9688, 0.9339, 0.9688, 0.9124, 0.9062, 0.9124, 0.9062, 0.9339, 0.875, 0.9339, 0.875, 0.9124, 0.875, 0.9124, 0.875, 0.9339, 0.8438, 0.9339, 0.8438, 0.9124, 0.8438, 0.9124, 0.8438, 0.9339, 0.8125, 0.9339, 0.8125, 0.9124, 0.8125, 0.9124, 0.8125, 0.9339, 0.7812, 0.9339, 0.7812, 0.9124, 0.7812, 0.9124, 0.7812, 0.9339, 0.75, 0.9339, 0.75, 0.9124, 0.75, 0.9124, 0.75, 0.9339, 0.7188, 0.9339, 0.7188, 0.9124, 0.7188, 0.9124, 0.7188, 0.9339, 0.6875, 0.9339, 0.6875, 0.9124, 0.6875, 0.9124, 0.6875, 0.9339, 0.6562, 0.9339, 0.6562, 0.9124, 0.6562, 0.9124, 0.6562, 0.9339, 0.625, 0.9339, 0.625, 0.9124, 0.625, 0.9124, 0.625, 0.9339, 0.5938, 0.9339, 0.5938, 0.9124, 0.5938, 0.9124, 0.5938, 0.9339, 0.5625, 0.9339, 0.5625, 0.9124, 0.5625, 0.9124, 0.5625, 0.9339, 0.5312, 0.9339, 0.5312, 0.9124, 0.5312, 0.9124, 0.5312, 0.9339, 0.5, 0.9339, 0.5, 0.9124, 0.5, 0.9124, 0.5, 0.9339, 0.4688, 0.9339, 0.4688, 0.9124, 0.4688, 0.9124, 0.4688, 0.9339, 0.4375, 0.9339, 0.4375, 0.9124, 0.4375, 0.9124, 0.4375, 0.9339, 0.4062, 0.9339, 0.4062, 0.9124, 0.4062, 0.9124, 0.4062, 0.9339, 0.375, 0.9339, 0.375, 0.9124, 0.375, 0.9124, 0.375, 0.9339, 0.3438, 0.9339, 0.3438, 0.9124, 0.3438, 0.9124, 0.3438, 0.9339, 0.3125, 0.9339, 0.3125, 0.9124, 0.3125, 0.9124, 0.3125, 0.9339, 0.2812, 0.9339, 0.2812, 0.9124, 0.2812, 0.9124, 0.2812, 0.9339, 0.25, 0.9339, 0.25, 0.9124, 0.25, 0.9124, 0.25, 0.9339, 0.2187, 0.9339, 0.2187, 0.9124, 0.2187, 0.9124, 0.2188, 0.9339, 0.1875, 0.9339, 0.1875, 0.9124, 0.1875, 0.9124, 0.1875, 0.9339, 0.1562, 0.9339, 0.1562, 0.9124, 0.1562, 0.9124, 0.1562, 0.9339, 0.125, 0.9339, 0.125, 0.9124, 0.125, 0.9124, 0.125, 0.9339, 0.09375, 0.9339, 0.09375, 0.9124, 0.09375, 0.9124, 0.09375, 0.9339, 0.0625, 0.9339, 0.0625, 0.9124, 0.0625, 0.9124, 0.0625, 0.9339, 0.03125, 0.9339, 0.03125, 0.9124, 0.75, 0.3735, 0.7741, 0.3711, 0.7973, 0.3641, 0.8186, 0.3527, 0.8373, 0.3373, 0.8527, 0.3186, 0.8641, 0.2973, 0.8711, 0.2741, 0.8735, 0.25, 0.8711, 0.2259, 0.8641, 0.2027, 0.8527, 0.1814, 0.8373, 0.1627, 0.8186, 0.1473, 0.7973, 0.1359, 0.7741, 0.1289, 0.75, 0.1265, 0.7259, 0.1289, 0.7027, 0.1359, 0.6814, 0.1473, 0.6627, 0.1627, 0.6473, 0.1814, 0.6359, 0.2027, 0.6289, 0.2259, 0.6265, 0.25, 0.6289, 0.2741, 0.6359, 0.2973, 0.6473, 0.3186, 0.6627, 0.3373, 0.6814, 0.3527, 0.7027, 0.3641, 0.7259, 0.3711, 0.9688, 0.9124, 0.9688, 0.9339, 0.9375, 0.9339, 0.9375, 0.9124, 0.3313, 0.3716, 0.306, 0.3851, 0.306, 0.3851, 0.3313, 0.3716, 0.9375, 0.9124, 0.9375, 0.9339, 0.9062, 0.9339, 0.9062, 0.9124, 0.03125, 0.9124, 0.03125, 0.9339, 0.0, 0.9339, 0.0, 0.9124, 0.9688, 0.9339, 1.0, 0.9339, 0.9992, 1.0, 0.9696, 1.0, 0.2956, 0.4855, 0.2512, 0.4899, 0.25, 0.4431, 0.2877, 0.4394, 0.2877, 0.4394, 0.25, 0.4431, 0.25, 0.3963, 0.2785, 0.3935, 0.9375, 0.9339, 0.9688, 0.9339, 0.9679, 1.0, 0.9383, 1.0, 0.3407, 0.4721, 0.298, 0.485, 0.2877, 0.4394, 0.3239, 0.4284, 0.3239, 0.4284, 0.2877, 0.4394, 0.2785, 0.3935, 0.306, 0.3851, 0.9062, 0.9339, 0.9375, 0.9339, 0.9367, 1.0, 0.9071, 1.0, 0.3823, 0.4501, 0.3429, 0.4712, 0.3239, 0.4284, 0.3573, 0.4106, 0.3573, 0.4106, 0.3239, 0.4284, 0.306, 0.3851, 0.3313, 0.3716, 0.875, 0.9339, 0.9062, 0.9339, 0.9054, 1.0, 0.8758, 1.0, 0.4188, 0.4205, 0.3843, 0.4488, 0.3573, 0.4106, 0.3866, 0.3866, 0.3866, 0.3866, 0.3573, 0.4106, 0.3313, 0.3716, 0.3534, 0.3534, 0.8438, 0.9339, 0.875, 0.9339, 0.8742, 1.0, 0.8446, 1.0, 0.4488, 0.3843, 0.4205, 0.4188, 0.3866, 0.3866, 0.4106, 0.3573, 0.4106, 0.3573, 0.3866, 0.3866, 0.3534, 0.3534, 0.3716, 0.3313, 0.8125, 0.9339, 0.8438, 0.9339, 0.8429, 1.0, 0.8133, 1.0, 0.4712, 0.3429, 0.4501, 0.3823, 0.4106, 0.3573, 0.4284, 0.3239, 0.4284, 0.3239, 0.4106, 0.3573, 0.3716, 0.3313, 0.3851, 0.306, 0.7812, 0.9339, 0.8125, 0.9339, 0.8117, 1.0, 0.7821, 1.0, 0.485, 0.298, 0.4721, 0.3407, 0.4284, 0.3239, 0.4394, 0.2877, 0.4394, 0.2877, 0.4284, 0.3239, 0.3851, 0.306, 0.3935, 0.2785, 0.75, 0.9339, 0.7812, 0.9339, 0.7804, 1.0, 0.7508, 1.0, 0.4899, 0.2512, 0.4855, 0.2956, 0.4394, 0.2877, 0.4431, 0.25, 0.4431, 0.25, 0.4394, 0.2877, 0.3935, 0.2785, 0.3963, 0.25, 0.7188, 0.9339, 0.75, 0.9339, 0.7492, 1.0, 0.7196, 1.0, 0.4855, 0.2044, 0.4899, 0.2488, 0.4431, 0.25, 0.4394, 0.2123, 0.4394, 0.2123, 0.4431, 0.25, 0.3963, 0.25, 0.3935, 0.2215, 0.6875, 0.9339, 0.7188, 0.9339, 0.7179, 1.0, 0.6883, 1.0, 0.4721, 0.1593, 0.485, 0.202, 0.4394, 0.2123, 0.4284, 0.1761, 0.4284, 0.1761, 0.4394, 0.2123, 0.3935, 0.2215, 0.3851, 0.194, 0.6562, 0.9339, 0.6875, 0.9339, 0.6867, 1.0, 0.6571, 1.0, 0.4501, 0.1177, 0.4712, 0.1571, 0.4284, 0.1761, 0.4106, 0.1427, 0.4106, 0.1427, 0.4284, 0.1761, 0.3851, 0.194, 0.3716, 0.1687, 0.625, 0.9339, 0.6562, 0.9339, 0.6554, 1.0, 0.6258, 1.0, 0.4205, 0.08125, 0.4488, 0.1157, 0.4106, 0.1427, 0.3866, 0.1134, 0.3866, 0.1134, 0.4106, 0.1427, 0.3716, 0.1687, 0.3534, 0.1466, 0.5938, 0.9339, 0.625, 0.9339, 0.6242, 1.0, 0.5946, 1.0, 0.3843, 0.05123, 0.4188, 0.07951, 0.3866, 0.1134, 0.3573, 0.08941, 0.3573, 0.08941, 0.3866, 0.1134, 0.3534, 0.1466, 0.3313, 0.1284, 0.5625, 0.9339, 0.5938, 0.9339, 0.5929, 1.0, 0.5633, 1.0, 0.3429, 0.02885, 0.3823, 0.04987, 0.3573, 0.08941, 0.3239, 0.07157, 0.3239, 0.07157, 0.3573, 0.08941, 0.3313, 0.1284, 0.306, 0.1149, 0.5312, 0.9339, 0.5625, 0.9339, 0.5617, 1.0, 0.5321, 1.0, 0.298, 0.01497, 0.3407, 0.02791, 0.3239, 0.07157, 0.2877, 0.06057, 0.2877, 0.06057, 0.3239, 0.07157, 0.306, 0.1149, 0.2785, 0.1065, 0.5, 0.9339, 0.5312, 0.9339, 0.5304, 1.0, 0.5008, 1.0, 0.2512, 0.01012, 0.2956, 0.01449, 0.2877, 0.06057, 0.25, 0.05686, 0.25, 0.05686, 0.2877, 0.06057, 0.2785, 0.1065, 0.25, 0.1037, 0.4688, 0.9339, 0.5, 0.9339, 0.4992, 1.0, 0.4696, 1.0, 0.2044, 0.01449, 0.2488, 0.01012, 0.25, 0.05686, 0.2123, 0.06057, 0.2123, 0.06057, 0.25, 0.05686, 0.25, 0.1037, 0.2215, 0.1065, 0.4375, 0.9339, 0.4688, 0.9339, 0.4679, 1.0, 0.4383, 1.0, 0.1593, 0.02791, 0.202, 0.01497, 0.2123, 0.06057, 0.1761, 0.07157, 0.1761, 0.07157, 0.2123, 0.06057, 0.2215, 0.1065, 0.194, 0.1149, 0.4062, 0.9339, 0.4375, 0.9339, 0.4367, 1.0, 0.4071, 1.0, 0.1177, 0.04987, 0.1571, 0.02885, 0.1761, 0.07157, 0.1427, 0.08941, 0.1427, 0.08941, 0.1761, 0.07157, 0.194, 0.1149, 0.1687, 0.1284, 0.375, 0.9339, 0.4062, 0.9339, 0.4054, 1.0, 0.3758, 1.0, 0.08125, 0.07951, 0.1157, 0.05123, 0.1427, 0.08941, 0.1134, 0.1134, 0.1134, 0.1134, 0.1427, 0.08941, 0.1687, 0.1284, 0.1466, 0.1466, 0.3438, 0.9339, 0.375, 0.9339, 0.3742, 1.0, 0.3446, 1.0, 0.05123, 0.1157, 0.07951, 0.08125, 0.1134, 0.1134, 0.08941, 0.1427, 0.08941, 0.1427, 0.1134, 0.1134, 0.1466, 0.1466, 0.1284, 0.1687, 0.3125, 0.9339, 0.3438, 0.9339, 0.3429, 1.0, 0.3133, 1.0, 0.02885, 0.1571, 0.04987, 0.1177, 0.08941, 0.1427, 0.07157, 0.1761, 0.07157, 0.1761, 0.08941, 0.1427, 0.1284, 0.1687, 0.1149, 0.194, 0.2812, 0.9339, 0.3125, 0.9339, 0.3117, 1.0, 0.2821, 1.0, 0.01497, 0.202, 0.02791, 0.1593, 0.07157, 0.1761, 0.06057, 0.2123, 0.06057, 0.2123, 0.07157, 0.1761, 0.1149, 0.194, 0.1065, 0.2215, 0.25, 0.9339, 0.2812, 0.9339, 0.2804, 1.0, 0.2508, 1.0, 0.01012, 0.2488, 0.01449, 0.2044, 0.06057, 0.2123, 0.05686, 0.25, 0.05686, 0.25, 0.06057, 0.2123, 0.1065, 0.2215, 0.1037, 0.25, 0.2187, 0.9339, 0.25, 0.9339, 0.2492, 1.0, 0.2196, 1.0, 0.01449, 0.2956, 0.01012, 0.2512, 0.05686, 0.25, 0.06057, 0.2877, 0.06057, 0.2877, 0.05686, 0.25, 0.1037, 0.25, 0.1065, 0.2785, 0.1875, 0.9339, 0.2188, 0.9339, 0.2179, 1.0, 0.1883, 1.0, 0.02791, 0.3407, 0.01497, 0.298, 0.06057, 0.2877, 0.07157, 0.3239, 0.07157, 0.3239, 0.06057, 0.2877, 0.1065, 0.2785, 0.1149, 0.306, 0.1562, 0.9339, 0.1875, 0.9339, 0.1867, 1.0, 0.1571, 1.0, 0.04987, 0.3823, 0.02885, 0.3429, 0.07157, 0.3239, 0.08941, 0.3573, 0.08941, 0.3573, 0.07157, 0.3239, 0.1149, 0.306, 0.1284, 0.3313, 0.125, 0.9339, 0.1562, 0.9339, 0.1554, 1.0, 0.1258, 1.0, 0.07951, 0.4188, 0.05123, 0.3843, 0.08941, 0.3573, 0.1134, 0.3866, 0.1134, 0.3866, 0.08941, 0.3573, 0.1284, 0.3313, 0.1466, 0.3534, 0.09375, 0.9339, 0.125, 0.9339, 0.1242, 1.0, 0.09457, 1.0, 0.1157, 0.4488, 0.08125, 0.4205, 0.1134, 0.3866, 0.1427, 0.4106, 0.1427, 0.4106, 0.1134, 0.3866, 0.1466, 0.3534, 0.1687, 0.3716, 0.0625, 0.9339, 0.09375, 0.9339, 0.09293, 1.0, 0.06332, 1.0, 0.1571, 0.4712, 0.1177, 0.4501, 0.1427, 0.4106, 0.1761, 0.4284, 0.1761, 0.4284, 0.1427, 0.4106, 0.1687, 0.3716, 0.194, 0.3851, 0.03125, 0.9339, 0.0625, 0.9339, 0.06168, 1.0, 0.03207, 1.0, 0.202, 0.485, 0.1593, 0.4721, 0.1761, 0.4284, 0.2123, 0.4394, 0.2123, 0.4394, 0.1761, 0.4284, 0.194, 0.3851, 0.2215, 0.3935, 0.0, 0.9339, 0.03125, 0.9339, 0.03043, 1.0, 0.0008175, 1.0, 0.2488, 0.4899, 0.2044, 0.4855, 0.2123, 0.4394, 0.25, 0.4431, 0.25, 0.4431, 0.2123, 0.4394, 0.2215, 0.3935, 0.25, 0.3963, 0.25, 0.1037, 0.2785, 0.1065, 0.2785, 0.1065, 0.25, 0.1037, 0.194, 0.1149, 0.2215, 0.1065, 0.2215, 0.1065, 0.194, 0.1149, 0.1466, 0.1466, 0.1687, 0.1284, 0.1687, 0.1284, 0.1466, 0.1466, 0.25, 0.3963, 0.2215, 0.3935, 0.2215, 0.3935, 0.25, 0.3963, 0.1149, 0.194, 0.1284, 0.1687, 0.1284, 0.1687, 0.1149, 0.194, 0.2785, 0.3935, 0.25, 0.3963, 0.25, 0.3963, 0.2785, 0.3935, 0.1037, 0.25, 0.1065, 0.2215, 0.1065, 0.2215, 0.1037, 0.25, 0.3313, 0.3716, 0.306, 0.3851, 0.306, 0.3851, 0.3313, 0.3716, 0.1149, 0.306, 0.1065, 0.2785, 0.1065, 0.2785, 0.1149, 0.306, 0.3716, 0.3313, 0.3534, 0.3534, 0.3534, 0.3534, 0.3716, 0.3313, 0.1466, 0.3534, 0.1284, 0.3313, 0.1284, 0.3313, 0.1466, 0.3534, 0.3935, 0.2785, 0.3851, 0.306, 0.3851, 0.306, 0.3935, 0.2785, 0.194, 0.3851, 0.1687, 0.3716, 0.1687, 0.3716, 0.194, 0.3851, 0.3935, 0.2215, 0.3963, 0.25, 0.3963, 0.25, 0.3935, 0.2215, 0.3716, 0.1687, 0.3851, 0.194, 0.3851, 0.194, 0.3716, 0.1687, 0.3313, 0.1284, 0.3534, 0.1466, 0.3534, 0.1466, 0.3313, 0.1284, 0.2785, 0.1065, 0.306, 0.1149, 0.306, 0.1149, 0.2785, 0.1065, 0.2215, 0.1065, 0.25, 0.1037, 0.25, 0.1037, 0.2215, 0.1065, 0.1687, 0.1284, 0.194, 0.1149, 0.194, 0.1149, 0.1687, 0.1284, 0.1284, 0.1687, 0.1466, 0.1466, 0.1466, 0.1466, 0.1284, 0.1687, 0.1065, 0.2215, 0.1149, 0.194, 0.1149, 0.194, 0.1065, 0.2215, 0.306, 0.3851, 0.2785, 0.3935, 0.2785, 0.3935, 0.306, 0.3851, 0.1065, 0.2785, 0.1037, 0.25, 0.1037, 0.25, 0.1065, 0.2785, 0.3534, 0.3534, 0.3313, 0.3716, 0.3313, 0.3716, 0.3534, 0.3534, 0.1284, 0.3313, 0.1149, 0.306, 0.1149, 0.306, 0.1284, 0.3313, 0.3851, 0.306, 0.3716, 0.3313, 0.3716, 0.3313, 0.3851, 0.306, 0.1687, 0.3716, 0.1466, 0.3534, 0.1466, 0.3534, 0.1687, 0.3716, 0.3963, 0.25, 0.3935, 0.2785, 0.3935, 0.2785, 0.3963, 0.25, 0.2215, 0.3935, 0.194, 0.3851, 0.194, 0.3851, 0.2215, 0.3935, 0.3851, 0.194, 0.3935, 0.2215, 0.3935, 0.2215, 0.3851, 0.194, 0.3534, 0.1466, 0.3716, 0.1687, 0.3716, 0.1687, 0.3534, 0.1466, 0.306, 0.1149, 0.3313, 0.1284, 0.3313, 0.1284, 0.306, 0.1149, 0.75, 0.49, 0.7968, 0.4854, 0.7741, 0.3711, 0.75, 0.3735, 0.7968, 0.4854, 0.8418, 0.4717, 0.7973, 0.3641, 0.7741, 0.3711, 0.8418, 0.4717, 0.8833, 0.4496, 0.8186, 0.3527, 0.7973, 0.3641, 0.8833, 0.4496, 0.9197, 0.4197, 0.8373, 0.3373, 0.8186, 0.3527, 0.9197, 0.4197, 0.9496, 0.3833, 0.8527, 0.3186, 0.8373, 0.3373, 0.9496, 0.3833, 0.9717, 0.3418, 0.8641, 0.2973, 0.8527, 0.3186, 0.9717, 0.3418, 0.9854, 0.2968, 0.8711, 0.2741, 0.8641, 0.2973, 0.9854, 0.2968, 0.99, 0.25, 0.8735, 0.25, 0.8711, 0.2741, 0.99, 0.25, 0.9854, 0.2032, 0.8711, 0.2259, 0.8735, 0.25, 0.9854, 0.2032, 0.9717, 0.1582, 0.8641, 0.2027, 0.8711, 0.2259, 0.9717, 0.1582, 0.9496, 0.1167, 0.8527, 0.1814, 0.8641, 0.2027, 0.9496, 0.1167, 0.9197, 0.08029, 0.8373, 0.1627, 0.8527, 0.1814, 0.9197, 0.08029, 0.8833, 0.05045, 0.8186, 0.1473, 0.8373, 0.1627, 0.8833, 0.05045, 0.8418, 0.02827, 0.7973, 0.1359, 0.8186, 0.1473, 0.8418, 0.02827, 0.7968, 0.01461, 0.7741, 0.1289, 0.7973, 0.1359, 0.7968, 0.01461, 0.75, 0.01, 0.75, 0.1265, 0.7741, 0.1289, 0.75, 0.01, 0.7032, 0.01461, 0.7259, 0.1289, 0.75, 0.1265, 0.7032, 0.01461, 0.6582, 0.02827, 0.7027, 0.1359, 0.7259, 0.1289, 0.6582, 0.02827, 0.6167, 0.05045, 0.6814, 0.1473, 0.7027, 0.1359, 0.6167, 0.05045, 0.5803, 0.08029, 0.6627, 0.1627, 0.6814, 0.1473, 0.5803, 0.08029, 0.5504, 0.1167, 0.6473, 0.1814, 0.6627, 0.1627, 0.5504, 0.1167, 0.5283, 0.1582, 0.6359, 0.2027, 0.6473, 0.1814, 0.5283, 0.1582, 0.5146, 0.2032, 0.6289, 0.2259, 0.6359, 0.2027, 0.5146, 0.2032, 0.51, 0.25, 0.6265, 0.25, 0.6289, 0.2259, 0.51, 0.25, 0.5146, 0.2968, 0.6289, 0.2741, 0.6265, 0.25, 0.5146, 0.2968, 0.5283, 0.3418, 0.6359, 0.2973, 0.6289, 0.2741, 0.5283, 0.3418, 0.5504, 0.3833, 0.6473, 0.3186, 0.6359, 0.2973, 0.5504, 0.3833, 0.5803, 0.4197, 0.6627, 0.3373, 0.6473, 0.3186, 0.5803, 0.4197, 0.6167, 0.4496, 0.6814, 0.3527, 0.6627, 0.3373, 0.6167, 0.4496, 0.6582, 0.4717, 0.7027, 0.3641, 0.6814, 0.3527, 0.6582, 0.4717, 0.7032, 0.4854, 0.7259, 0.3711, 0.7027, 0.3641, 0.7032, 0.4854, 0.75, 0.49, 0.75, 0.3735, 0.7259, 0.3711, 0.7741, 0.3711, 0.7973, 0.3641, 0.7973, 0.3641, 0.7741, 0.3711, 0.8641, 0.2027, 0.8527, 0.1814, 0.8527, 0.1814, 0.8641, 0.2027, 0.6814, 0.1473, 0.6627, 0.1627, 0.6627, 0.1627, 0.6814, 0.1473, 0.6627, 0.3373, 0.6814, 0.3527, 0.6814, 0.3527, 0.6627, 0.3373, 0.8641, 0.2973, 0.8711, 0.2741, 0.8711, 0.2741, 0.8641, 0.2973, 0.7741, 0.1289, 0.75, 0.1265, 0.75, 0.1265, 0.7741, 0.1289, 0.6265, 0.25, 0.6289, 0.2741, 0.6289, 0.2741, 0.6265, 0.25, 0.7973, 0.3641, 0.8186, 0.3527, 0.8186, 0.3527, 0.7973, 0.3641, 0.8527, 0.1814, 0.8373, 0.1627, 0.8373, 0.1627, 0.8527, 0.1814, 0.6627, 0.1627, 0.6473, 0.1814, 0.6473, 0.1814, 0.6627, 0.1627, 0.6814, 0.3527, 0.7027, 0.3641, 0.7027, 0.3641, 0.6814, 0.3527, 0.8711, 0.2741, 0.8735, 0.25, 0.8735, 0.25, 0.8711, 0.2741, 0.75, 0.1265, 0.7259, 0.1289, 0.7259, 0.1289, 0.75, 0.1265, 0.6289, 0.2741, 0.6359, 0.2973, 0.6359, 0.2973, 0.6289, 0.2741, 0.8186, 0.3527, 0.8373, 0.3373, 0.8373, 0.3373, 0.8186, 0.3527, 0.8373, 0.1627, 0.8186, 0.1473, 0.8186, 0.1473, 0.8373, 0.1627, 0.6473, 0.1814, 0.6359, 0.2027, 0.6359, 0.2027, 0.6473, 0.1814, 0.7027, 0.3641, 0.7259, 0.3711, 0.7259, 0.3711, 0.7027, 0.3641, 0.8735, 0.25, 0.8711, 0.2259, 0.8711, 0.2259, 0.8735, 0.25, 0.7259, 0.1289, 0.7027, 0.1359, 0.7027, 0.1359, 0.7259, 0.1289, 0.6359, 0.2973, 0.6473, 0.3186, 0.6473, 0.3186, 0.6359, 0.2973, 0.7259, 0.3711, 0.75, 0.3735, 0.75, 0.3735, 0.7259, 0.3711, 0.8373, 0.3373, 0.8527, 0.3186, 0.8527, 0.3186, 0.8373, 0.3373, 0.8186, 0.1473, 0.7973, 0.1359, 0.7973, 0.1359, 0.8186, 0.1473, 0.6359, 0.2027, 0.6289, 0.2259, 0.6289, 0.2259, 0.6359, 0.2027, 0.75, 0.3735, 0.7741, 0.3711, 0.7741, 0.3711, 0.75, 0.3735, 0.8711, 0.2259, 0.8641, 0.2027, 0.8641, 0.2027, 0.8711, 0.2259, 0.7027, 0.1359, 0.6814, 0.1473, 0.6814, 0.1473, 0.7027, 0.1359, 0.6473, 0.3186, 0.6627, 0.3373, 0.6627, 0.3373, 0.6473, 0.3186, 0.8527, 0.3186, 0.8641, 0.2973, 0.8641, 0.2973, 0.8527, 0.3186, 0.7973, 0.1359, 0.7741, 0.1289, 0.7741, 0.1289, 0.7973, 0.1359, 0.6289, 0.2259, 0.6265, 0.25, 0.6265, 0.25, 0.6289, 0.2259, 0.2785, 0.1065, 0.306, 0.1149, 0.306, 0.1149, 0.2785, 0.1065, 0.194, 0.3851, 0.1687, 0.3716, 0.1687, 0.3716, 0.194, 0.3851, 0.3534, 0.1466, 0.3716, 0.1687, 0.3716, 0.1687, 0.3534, 0.1466, 0.1687, 0.3716, 0.1466, 0.3534, 0.1466, 0.3534, 0.1687, 0.3716, 0.3716, 0.1687, 0.3851, 0.194, 0.3851, 0.194, 0.3716, 0.1687, 0.1466, 0.1466, 0.1687, 0.1284, 0.1687, 0.1284, 0.1466, 0.1466, 0.306, 0.3851, 0.2785, 0.3935, 0.2785, 0.3935, 0.306, 0.3851, 0.1687, 0.1284, 0.194, 0.1149, 0.194, 0.1149, 0.1687, 0.1284, 0.2785, 0.3935, 0.25, 0.3963, 0.25, 0.3963, 0.2785, 0.3935, 0.1466, 0.3534, 0.1284, 0.3313, 0.1284, 0.3313, 0.1466, 0.3534, 0.3851, 0.194, 0.3935, 0.2215, 0.3935, 0.2215, 0.3851, 0.194, 0.1284, 0.3313, 0.1149, 0.306, 0.1149, 0.306, 0.1284, 0.3313, 0.3935, 0.2215, 0.3963, 0.25, 0.3963, 0.25, 0.3935, 0.2215, 0.194, 0.1149, 0.2215, 0.1065, 0.2215, 0.1065, 0.194, 0.1149, 0.2215, 0.1065, 0.25, 0.1037, 0.25, 0.1037, 0.2215, 0.1065, 0.1149, 0.306, 0.1065, 0.2785, 0.1065, 0.2785, 0.1149, 0.306, 0.3963, 0.25, 0.3935, 0.2785, 0.3935, 0.2785, 0.3963, 0.25, 0.1065, 0.2785, 0.1037, 0.25, 0.1037, 0.25, 0.1065, 0.2785, 0.3935, 0.2785, 0.3851, 0.306, 0.3851, 0.306, 0.3935, 0.2785, 0.25, 0.1037, 0.2785, 0.1065, 0.2785, 0.1065, 0.25, 0.1037, 0.2785, 0.1065, 0.306, 0.1149, 0.306, 0.1149, 0.2785, 0.1065, 0.1037, 0.25, 0.1065, 0.2215, 0.1065, 0.2215, 0.1037, 0.25, 0.3851, 0.306, 0.3716, 0.3313, 0.3716, 0.3313, 0.3851, 0.306, 0.1065, 0.2215, 0.1149, 0.194, 0.1149, 0.194, 0.1065, 0.2215, 0.3716, 0.3313, 0.3534, 0.3534, 0.3534, 0.3534, 0.3716, 0.3313, 0.25, 0.3963, 0.2215, 0.3935, 0.2215, 0.3935, 0.25, 0.3963, 0.306, 0.1149, 0.3313, 0.1284, 0.3313, 0.1284, 0.306, 0.1149, 0.2215, 0.3935, 0.194, 0.3851, 0.194, 0.3851, 0.2215, 0.3935, 0.3313, 0.1284, 0.3534, 0.1466, 0.3534, 0.1466, 0.3313, 0.1284, 0.1149, 0.194, 0.1284, 0.1687, 0.1284, 0.1687, 0.1149, 0.194, 0.3534, 0.3534, 0.3313, 0.3716, 0.3313, 0.3716, 0.3534, 0.3534, 0.1284, 0.1687, 0.1466, 0.1466, 0.1466, 0.1466, 0.1284, 0.1687, 0.2785, 0.3935, 0.25, 0.3963, 0.2215, 0.3935, 0.194, 0.3851, 0.1687, 0.3716, 0.1466, 0.3534, 0.1284, 0.3313, 0.1149, 0.306, 0.1065, 0.2785, 0.1037, 0.25, 0.1065, 0.2215, 0.1149, 0.194, 0.1284, 0.1687, 0.1466, 0.1466, 0.1687, 0.1284, 0.194, 0.1149, 0.2215, 0.1065, 0.25, 0.1037, 0.2785, 0.1065, 0.306, 0.1149, 0.3313, 0.1284, 0.3534, 0.1466, 0.3716, 0.1687, 0.3851, 0.194, 0.3935, 0.2215, 0.3963, 0.25, 0.3935, 0.2785, 0.3851, 0.306, 0.3716, 0.3313, 0.3534, 0.3534, 0.3313, 0.3716, 0.306, 0.3851, 0.1466, 0.3534, 0.1284, 0.3313, 0.1284, 0.3313, 0.1466, 0.3534, 0.2785, 0.3935, 0.25, 0.3963, 0.25, 0.3963, 0.2785, 0.3935, 0.306, 0.1149, 0.3313, 0.1284, 0.3313, 0.1284, 0.306, 0.1149, 0.1284, 0.3313, 0.1149, 0.306, 0.1149, 0.306, 0.1284, 0.3313, 0.3313, 0.1284, 0.3534, 0.1466, 0.3534, 0.1466, 0.3313, 0.1284, 0.1149, 0.306, 0.1065, 0.2785, 0.1065, 0.2785, 0.1149, 0.306, 0.3534, 0.1466, 0.3716, 0.1687, 0.3716, 0.1687, 0.3534, 0.1466, 0.1065, 0.2785, 0.1037, 0.25, 0.1037, 0.25, 0.1065, 0.2785, 0.3716, 0.1687, 0.3851, 0.194, 0.3851, 0.194, 0.3716, 0.1687, 0.1037, 0.25, 0.1065, 0.2215, 0.1065, 0.2215, 0.1037, 0.25, 0.3851, 0.194, 0.3935, 0.2215, 0.3935, 0.2215, 0.3851, 0.194, 0.1065, 0.2215, 0.1149, 0.194, 0.1149, 0.194, 0.1065, 0.2215, 0.3935, 0.2215, 0.3963, 0.25, 0.3963, 0.25, 0.3935, 0.2215, 0.1149, 0.194, 0.1284, 0.1687, 0.1284, 0.1687, 0.1149, 0.194, 0.3963, 0.25, 0.3935, 0.2785, 0.3935, 0.2785, 0.3963, 0.25, 0.1284, 0.1687, 0.1466, 0.1466, 0.1466, 0.1466, 0.1284, 0.1687, 0.3935, 0.2785, 0.3851, 0.306, 0.3851, 0.306, 0.3935, 0.2785, 0.1466, 0.1466, 0.1687, 0.1284, 0.1687, 0.1284, 0.1466, 0.1466, 0.3851, 0.306, 0.3716, 0.3313, 0.3716, 0.3313, 0.3851, 0.306, 0.1687, 0.1284, 0.194, 0.1149, 0.194, 0.1149, 0.1687, 0.1284, 0.25, 0.3963, 0.2215, 0.3935, 0.2215, 0.3935, 0.25, 0.3963, 0.3716, 0.3313, 0.3534, 0.3534, 0.3534, 0.3534, 0.3716, 0.3313, 0.194, 0.1149, 0.2215, 0.1065, 0.2215, 0.1065, 0.194, 0.1149, 0.2215, 0.3935, 0.194, 0.3851, 0.194, 0.3851, 0.2215, 0.3935, 0.3534, 0.3534, 0.3313, 0.3716, 0.3313, 0.3716, 0.3534, 0.3534, 0.2215, 0.1065, 0.25, 0.1037, 0.25, 0.1037, 0.2215, 0.1065, 0.194, 0.3851, 0.1687, 0.3716, 0.1687, 0.3716, 0.194, 0.3851, 0.3313, 0.3716, 0.306, 0.3851, 0.306, 0.3851, 0.3313, 0.3716, 0.25, 0.1037, 0.2785, 0.1065, 0.2785, 0.1065, 0.25, 0.1037, 0.1687, 0.3716, 0.1466, 0.3534, 0.1466, 0.3534, 0.1687, 0.3716, 0.306, 0.3851, 0.2785, 0.3935, 0.2785, 0.3935, 0.306, 0.3851, 0.03125, 0.5614, 0.03125, 0.6143, 0.0, 0.6143, 0.0, 0.5614, 0.03125, 0.6143, 0.03125, 0.6516, 0.0, 0.6516, 0.0, 0.6143, 0.03125, 0.6516, 0.03125, 0.6888, 0.0, 0.6888, 0.0, 0.6516, 0.03125, 0.6888, 0.03125, 0.7261, 0.0, 0.7261, 0.0, 0.6888, 0.03125, 0.7261, 0.03125, 0.7633, 0.0, 0.7633, 0.0, 0.7261, 0.03125, 0.7633, 0.03125, 0.8006, 0.0, 0.8006, 0.0, 0.7633, 0.03125, 0.8006, 0.03125, 0.8378, 0.0, 0.8378, 0.0, 0.8006, 0.03125, 0.8378, 0.03125, 0.8751, 0.0, 0.8751, 0.0, 0.8378, 0.03125, 0.8751, 0.03125, 0.9124, 0.0, 0.9124, 0.0, 0.8751, 0.9375, 0.5614, 0.9375, 0.6143, 0.9062, 0.6143, 0.9062, 0.5614, 0.9375, 0.6143, 0.9375, 0.6516, 0.9062, 0.6516, 0.9062, 0.6143, 0.9375, 0.6516, 0.9375, 0.6888, 0.9062, 0.6888, 0.9062, 0.6516, 0.9375, 0.6888, 0.9375, 0.7261, 0.9062, 0.7261, 0.9062, 0.6888, 0.9375, 0.7261, 0.9375, 0.7633, 0.9062, 0.7633, 0.9062, 0.7261, 0.9375, 0.7633, 0.9375, 0.8006, 0.9062, 0.8006, 0.9062, 0.7633, 0.9375, 0.8006, 0.9375, 0.8378, 0.9062, 0.8378, 0.9062, 0.8006, 0.9375, 0.8378, 0.9375, 0.8751, 0.9062, 0.8751, 0.9062, 0.8378, 0.9375, 0.8751, 0.9375, 0.9124, 0.9062, 0.9124, 0.9062, 0.8751, 0.9688, 0.5614, 0.9688, 0.6143, 0.9375, 0.6143, 0.9375, 0.5614, 0.9688, 0.6143, 0.9688, 0.6516, 0.9375, 0.6516, 0.9375, 0.6143, 0.9688, 0.6516, 0.9688, 0.6888, 0.9375, 0.6888, 0.9375, 0.6516, 0.9688, 0.6888, 0.9688, 0.7261, 0.9375, 0.7261, 0.9375, 0.6888, 0.9688, 0.7261, 0.9688, 0.7633, 0.9375, 0.7633, 0.9375, 0.7261, 0.9688, 0.7633, 0.9688, 0.8006, 0.9375, 0.8006, 0.9375, 0.7633, 0.9688, 0.8006, 0.9688, 0.8378, 0.9375, 0.8378, 0.9375, 0.8006, 0.9688, 0.8378, 0.9688, 0.8751, 0.9375, 0.8751, 0.9375, 0.8378, 0.9688, 0.8751, 0.9688, 0.9124, 0.9375, 0.9124, 0.9375, 0.8751, 0.0625, 0.5614, 0.0625, 0.6143, 0.03125, 0.6143, 0.03125, 0.5614, 0.0625, 0.6143, 0.0625, 0.6516, 0.03125, 0.6516, 0.03125, 0.6143, 0.0625, 0.6516, 0.0625, 0.6888, 0.03125, 0.6888, 0.03125, 0.6516, 0.0625, 0.6888, 0.0625, 0.7261, 0.03125, 0.7261, 0.03125, 0.6888, 0.0625, 0.7261, 0.0625, 0.7633, 0.03125, 0.7633, 0.03125, 0.7261, 0.0625, 0.7633, 0.0625, 0.8006, 0.03125, 0.8006, 0.03125, 0.7633, 0.0625, 0.8006, 0.0625, 0.8378, 0.03125, 0.8378, 0.03125, 0.8006, 0.0625, 0.8378, 0.0625, 0.8751, 0.03125, 0.8751, 0.03125, 0.8378, 0.0625, 0.8751, 0.0625, 0.9124, 0.03125, 0.9124, 0.03125, 0.8751, 0.09375, 0.5614, 0.09375, 0.6143, 0.0625, 0.6143, 0.0625, 0.5614, 0.09375, 0.6143, 0.09375, 0.6516, 0.0625, 0.6516, 0.0625, 0.6143, 0.09375, 0.6516, 0.09375, 0.6888, 0.0625, 0.6888, 0.0625, 0.6516, 0.09375, 0.6888, 0.09375, 0.7261, 0.0625, 0.7261, 0.0625, 0.6888, 0.09375, 0.7261, 0.09375, 0.7633, 0.0625, 0.7633, 0.0625, 0.7261, 0.09375, 0.7633, 0.09375, 0.8006, 0.0625, 0.8006, 0.0625, 0.7633, 0.09375, 0.8006, 0.09375, 0.8378, 0.0625, 0.8378, 0.0625, 0.8006, 0.09375, 0.8378, 0.09375, 0.8751, 0.0625, 0.8751, 0.0625, 0.8378, 0.09375, 0.8751, 0.09375, 0.9124, 0.0625, 0.9124, 0.0625, 0.8751, 0.125, 0.5614, 0.125, 0.6143, 0.09375, 0.6143, 0.09375, 0.5614, 0.125, 0.6143, 0.125, 0.6516, 0.09375, 0.6516, 0.09375, 0.6143, 0.125, 0.6516, 0.125, 0.6888, 0.09375, 0.6888, 0.09375, 0.6516, 0.125, 0.6888, 0.125, 0.7261, 0.09375, 0.7261, 0.09375, 0.6888, 0.125, 0.7261, 0.125, 0.7633, 0.09375, 0.7633, 0.09375, 0.7261, 0.125, 0.7633, 0.125, 0.8006, 0.09375, 0.8006, 0.09375, 0.7633, 0.125, 0.8006, 0.125, 0.8378, 0.09375, 0.8378, 0.09375, 0.8006, 0.125, 0.8378, 0.125, 0.8751, 0.09375, 0.8751, 0.09375, 0.8378, 0.125, 0.8751, 0.125, 0.9124, 0.09375, 0.9124, 0.09375, 0.8751, 0.1563, 0.5614, 0.1562, 0.6143, 0.125, 0.6143, 0.125, 0.5614, 0.1562, 0.6143, 0.1562, 0.6516, 0.125, 0.6516, 0.125, 0.6143, 0.1562, 0.6516, 0.1563, 0.6888, 0.125, 0.6888, 0.125, 0.6516, 0.1563, 0.6888, 0.1562, 0.7261, 0.125, 0.7261, 0.125, 0.6888, 0.1562, 0.7261, 0.1562, 0.7633, 0.125, 0.7633, 0.125, 0.7261, 0.1562, 0.7633, 0.1562, 0.8006, 0.125, 0.8006, 0.125, 0.7633, 0.1562, 0.8006, 0.1562, 0.8378, 0.125, 0.8378, 0.125, 0.8006, 0.1562, 0.8378, 0.1562, 0.8751, 0.125, 0.8751, 0.125, 0.8378, 0.1562, 0.8751, 0.1562, 0.9124, 0.125, 0.9124, 0.125, 0.8751, 0.1875, 0.5614, 0.1875, 0.6143, 0.1562, 0.6143, 0.1562, 0.5614, 0.1875, 0.6143, 0.1875, 0.6516, 0.1562, 0.6516, 0.1562, 0.6143, 0.1875, 0.6516, 0.1875, 0.6888, 0.1563, 0.6888, 0.1562, 0.6516, 0.1875, 0.6888, 0.1875, 0.7261, 0.1562, 0.7261, 0.1563, 0.6888, 0.1875, 0.7261, 0.1875, 0.7633, 0.1562, 0.7633, 0.1562, 0.7261, 0.1875, 0.7633, 0.1875, 0.8006, 0.1562, 0.8006, 0.1562, 0.7633, 0.1875, 0.8006, 0.1875, 0.8378, 0.1562, 0.8378, 0.1562, 0.8006, 0.1875, 0.8378, 0.1875, 0.8751, 0.1562, 0.8751, 0.1562, 0.8378, 0.1875, 0.8751, 0.1875, 0.9124, 0.1562, 0.9124, 0.1562, 0.8751, 0.2188, 0.5614, 0.2188, 0.6143, 0.1875, 0.6143, 0.1875, 0.5614, 0.2188, 0.6143, 0.2188, 0.6516, 0.1875, 0.6516, 0.1875, 0.6143, 0.2188, 0.6516, 0.2187, 0.6888, 0.1875, 0.6888, 0.1875, 0.6516, 0.2187, 0.6888, 0.2187, 0.7261, 0.1875, 0.7261, 0.1875, 0.6888, 0.2187, 0.7261, 0.2187, 0.7633, 0.1875, 0.7633, 0.1875, 0.7261, 0.2187, 0.7633, 0.2187, 0.8006, 0.1875, 0.8006, 0.1875, 0.7633, 0.2187, 0.8006, 0.2187, 0.8378, 0.1875, 0.8378, 0.1875, 0.8006, 0.2187, 0.8378, 0.2187, 0.8751, 0.1875, 0.8751, 0.1875, 0.8378, 0.2187, 0.8751, 0.2187, 0.9124, 0.1875, 0.9124, 0.1875, 0.8751, 0.25, 0.5614, 0.25, 0.6143, 0.2188, 0.6143, 0.2188, 0.5614, 0.25, 0.6143, 0.25, 0.6516, 0.2188, 0.6516, 0.2188, 0.6143, 0.25, 0.6516, 0.25, 0.6888, 0.2187, 0.6888, 0.2188, 0.6516, 0.25, 0.6888, 0.25, 0.7261, 0.2187, 0.7261, 0.2187, 0.6888, 0.25, 0.7261, 0.25, 0.7633, 0.2187, 0.7633, 0.2187, 0.7261, 0.25, 0.7633, 0.25, 0.8006, 0.2187, 0.8006, 0.2187, 0.7633, 0.25, 0.8006, 0.25, 0.8378, 0.2187, 0.8378, 0.2187, 0.8006, 0.25, 0.8378, 0.25, 0.8751, 0.2187, 0.8751, 0.2187, 0.8378, 0.25, 0.8751, 0.25, 0.9124, 0.2187, 0.9124, 0.2187, 0.8751, 0.2812, 0.5614, 0.2812, 0.6143, 0.25, 0.6143, 0.25, 0.5614, 0.2812, 0.6143, 0.2812, 0.6516, 0.25, 0.6516, 0.25, 0.6143, 0.2812, 0.6516, 0.2812, 0.6888, 0.25, 0.6888, 0.25, 0.6516, 0.2812, 0.6888, 0.2812, 0.7261, 0.25, 0.7261, 0.25, 0.6888, 0.2812, 0.7261, 0.2812, 0.7633, 0.25, 0.7633, 0.25, 0.7261, 0.2812, 0.7633, 0.2812, 0.8006, 0.25, 0.8006, 0.25, 0.7633, 0.2812, 0.8006, 0.2812, 0.8378, 0.25, 0.8378, 0.25, 0.8006, 0.2812, 0.8378, 0.2812, 0.8751, 0.25, 0.8751, 0.25, 0.8378, 0.2812, 0.8751, 0.2812, 0.9124, 0.25, 0.9124, 0.25, 0.8751, 0.3125, 0.5614, 0.3125, 0.6143, 0.2812, 0.6143, 0.2812, 0.5614, 0.3125, 0.6143, 0.3125, 0.6516, 0.2812, 0.6516, 0.2812, 0.6143, 0.3125, 0.6516, 0.3125, 0.6888, 0.2812, 0.6888, 0.2812, 0.6516, 0.3125, 0.6888, 0.3125, 0.7261, 0.2812, 0.7261, 0.2812, 0.6888, 0.3125, 0.7261, 0.3125, 0.7633, 0.2812, 0.7633, 0.2812, 0.7261, 0.3125, 0.7633, 0.3125, 0.8006, 0.2812, 0.8006, 0.2812, 0.7633, 0.3125, 0.8006, 0.3125, 0.8378, 0.2812, 0.8378, 0.2812, 0.8006, 0.3125, 0.8378, 0.3125, 0.8751, 0.2812, 0.8751, 0.2812, 0.8378, 0.3125, 0.8751, 0.3125, 0.9124, 0.2812, 0.9124, 0.2812, 0.8751, 0.3438, 0.5614, 0.3438, 0.6143, 0.3125, 0.6143, 0.3125, 0.5614, 0.3438, 0.6143, 0.3438, 0.6516, 0.3125, 0.6516, 0.3125, 0.6143, 0.3438, 0.6516, 0.3438, 0.6888, 0.3125, 0.6888, 0.3125, 0.6516, 0.3438, 0.6888, 0.3437, 0.7261, 0.3125, 0.7261, 0.3125, 0.6888, 0.3437, 0.7261, 0.3438, 0.7633, 0.3125, 0.7633, 0.3125, 0.7261, 0.3438, 0.7633, 0.3438, 0.8006, 0.3125, 0.8006, 0.3125, 0.7633, 0.3438, 0.8006, 0.3438, 0.8378, 0.3125, 0.8378, 0.3125, 0.8006, 0.3438, 0.8378, 0.3438, 0.8751, 0.3125, 0.8751, 0.3125, 0.8378, 0.3438, 0.8751, 0.3438, 0.9124, 0.3125, 0.9124, 0.3125, 0.8751, 0.375, 0.5614, 0.375, 0.6143, 0.3438, 0.6143, 0.3438, 0.5614, 0.375, 0.6143, 0.375, 0.6516, 0.3438, 0.6516, 0.3438, 0.6143, 0.375, 0.6516, 0.375, 0.6888, 0.3438, 0.6888, 0.3438, 0.6516, 0.375, 0.6888, 0.375, 0.7261, 0.3437, 0.7261, 0.3438, 0.6888, 0.375, 0.7261, 0.375, 0.7633, 0.3438, 0.7633, 0.3437, 0.7261, 0.375, 0.7633, 0.375, 0.8006, 0.3438, 0.8006, 0.3438, 0.7633, 0.375, 0.8006, 0.375, 0.8378, 0.3438, 0.8378, 0.3438, 0.8006, 0.375, 0.8378, 0.375, 0.8751, 0.3438, 0.8751, 0.3438, 0.8378, 0.375, 0.8751, 0.375, 0.9124, 0.3438, 0.9124, 0.3438, 0.8751, 0.4063, 0.5614, 0.4063, 0.6143, 0.375, 0.6143, 0.375, 0.5614, 0.4063, 0.6143, 0.4063, 0.6516, 0.375, 0.6516, 0.375, 0.6143, 0.4063, 0.6516, 0.4063, 0.6888, 0.375, 0.6888, 0.375, 0.6516, 0.4063, 0.6888, 0.4062, 0.7261, 0.375, 0.7261, 0.375, 0.6888, 0.4062, 0.7261, 0.4063, 0.7633, 0.375, 0.7633, 0.375, 0.7261, 0.4063, 0.7633, 0.4062, 0.8006, 0.375, 0.8006, 0.375, 0.7633, 0.4062, 0.8006, 0.4062, 0.8378, 0.375, 0.8378, 0.375, 0.8006, 0.4062, 0.8378, 0.4062, 0.8751, 0.375, 0.8751, 0.375, 0.8378, 0.4062, 0.8751, 0.4062, 0.9124, 0.375, 0.9124, 0.375, 0.8751, 0.4375, 0.5614, 0.4375, 0.6143, 0.4063, 0.6143, 0.4062, 0.5614, 0.4375, 0.6143, 0.4375, 0.6516, 0.4063, 0.6516, 0.4063, 0.6143, 0.4375, 0.6516, 0.4375, 0.6888, 0.4063, 0.6888, 0.4063, 0.6516, 0.4375, 0.6888, 0.4375, 0.7261, 0.4062, 0.7261, 0.4063, 0.6888, 0.4375, 0.7261, 0.4375, 0.7633, 0.4063, 0.7633, 0.4062, 0.7261, 0.4375, 0.7633, 0.4375, 0.8006, 0.4062, 0.8006, 0.4063, 0.7633, 0.4375, 0.8006, 0.4375, 0.8378, 0.4062, 0.8378, 0.4062, 0.8006, 0.4375, 0.8378, 0.4375, 0.8751, 0.4062, 0.8751, 0.4062, 0.8378, 0.4375, 0.8751, 0.4375, 0.9124, 0.4062, 0.9124, 0.4062, 0.8751, 0.4688, 0.5614, 0.4688, 0.6143, 0.4375, 0.6143, 0.4375, 0.5614, 0.4688, 0.6143, 0.4688, 0.6516, 0.4375, 0.6516, 0.4375, 0.6143, 0.4688, 0.6516, 0.4688, 0.6888, 0.4375, 0.6888, 0.4375, 0.6516, 0.4688, 0.6888, 0.4688, 0.7261, 0.4375, 0.7261, 0.4375, 0.6888, 0.4688, 0.7261, 0.4688, 0.7633, 0.4375, 0.7633, 0.4375, 0.7261, 0.4688, 0.7633, 0.4688, 0.8006, 0.4375, 0.8006, 0.4375, 0.7633, 0.4688, 0.8006, 0.4688, 0.8378, 0.4375, 0.8378, 0.4375, 0.8006, 0.4688, 0.8378, 0.4688, 0.8751, 0.4375, 0.8751, 0.4375, 0.8378, 0.4688, 0.8751, 0.4688, 0.9124, 0.4375, 0.9124, 0.4375, 0.8751, 0.5, 0.5614, 0.5, 0.6143, 0.4688, 0.6143, 0.4688, 0.5614, 0.5, 0.6143, 0.5, 0.6516, 0.4688, 0.6516, 0.4688, 0.6143, 0.5, 0.6516, 0.5, 0.6888, 0.4688, 0.6888, 0.4688, 0.6516, 0.5, 0.6888, 0.5, 0.7261, 0.4688, 0.7261, 0.4688, 0.6888, 0.5, 0.7261, 0.5, 0.7633, 0.4688, 0.7633, 0.4688, 0.7261, 0.5, 0.7633, 0.5, 0.8006, 0.4688, 0.8006, 0.4688, 0.7633, 0.5, 0.8006, 0.5, 0.8378, 0.4688, 0.8378, 0.4688, 0.8006, 0.5, 0.8378, 0.5, 0.8751, 0.4688, 0.8751, 0.4688, 0.8378, 0.5, 0.8751, 0.5, 0.9124, 0.4688, 0.9124, 0.4688, 0.8751, 0.5312, 0.5614, 0.5312, 0.6143, 0.5, 0.6143, 0.5, 0.5614, 0.5312, 0.6143, 0.5312, 0.6516, 0.5, 0.6516, 0.5, 0.6143, 0.5312, 0.6516, 0.5312, 0.6888, 0.5, 0.6888, 0.5, 0.6516, 0.5312, 0.6888, 0.5312, 0.7261, 0.5, 0.7261, 0.5, 0.6888, 0.5312, 0.7261, 0.5312, 0.7633, 0.5, 0.7633, 0.5, 0.7261, 0.5312, 0.7633, 0.5312, 0.8006, 0.5, 0.8006, 0.5, 0.7633, 0.5312, 0.8006, 0.5312, 0.8378, 0.5, 0.8378, 0.5, 0.8006, 0.5312, 0.8378, 0.5312, 0.8751, 0.5, 0.8751, 0.5, 0.8378, 0.5312, 0.8751, 0.5312, 0.9124, 0.5, 0.9124, 0.5, 0.8751, 0.5625, 0.5614, 0.5625, 0.6143, 0.5312, 0.6143, 0.5312, 0.5614, 0.5625, 0.6143, 0.5625, 0.6516, 0.5312, 0.6516, 0.5312, 0.6143, 0.5625, 0.6516, 0.5625, 0.6888, 0.5312, 0.6888, 0.5312, 0.6516, 0.5625, 0.6888, 0.5625, 0.7261, 0.5312, 0.7261, 0.5312, 0.6888, 0.5625, 0.7261, 0.5625, 0.7633, 0.5312, 0.7633, 0.5312, 0.7261, 0.5625, 0.7633, 0.5625, 0.8006, 0.5312, 0.8006, 0.5312, 0.7633, 0.5625, 0.8006, 0.5625, 0.8378, 0.5312, 0.8378, 0.5312, 0.8006, 0.5625, 0.8378, 0.5625, 0.8751, 0.5312, 0.8751, 0.5312, 0.8378, 0.5625, 0.8751, 0.5625, 0.9124, 0.5312, 0.9124, 0.5312, 0.8751, 0.5938, 0.5614, 0.5938, 0.6143, 0.5625, 0.6143, 0.5625, 0.5614, 0.5938, 0.6143, 0.5938, 0.6516, 0.5625, 0.6516, 0.5625, 0.6143, 0.5938, 0.6516, 0.5938, 0.6888, 0.5625, 0.6888, 0.5625, 0.6516, 0.5938, 0.6888, 0.5938, 0.7261, 0.5625, 0.7261, 0.5625, 0.6888, 0.5938, 0.7261, 0.5938, 0.7633, 0.5625, 0.7633, 0.5625, 0.7261, 0.5938, 0.7633, 0.5938, 0.8006, 0.5625, 0.8006, 0.5625, 0.7633, 0.5938, 0.8006, 0.5938, 0.8378, 0.5625, 0.8378, 0.5625, 0.8006, 0.5938, 0.8378, 0.5938, 0.8751, 0.5625, 0.8751, 0.5625, 0.8378, 0.5938, 0.8751, 0.5938, 0.9124, 0.5625, 0.9124, 0.5625, 0.8751, 0.625, 0.5614, 0.625, 0.6143, 0.5938, 0.6143, 0.5938, 0.5614, 0.625, 0.6143, 0.625, 0.6516, 0.5938, 0.6516, 0.5938, 0.6143, 0.625, 0.6516, 0.625, 0.6888, 0.5938, 0.6888, 0.5938, 0.6516, 0.625, 0.6888, 0.625, 0.7261, 0.5938, 0.7261, 0.5938, 0.6888, 0.625, 0.7261, 0.625, 0.7633, 0.5938, 0.7633, 0.5938, 0.7261, 0.625, 0.7633, 0.625, 0.8006, 0.5938, 0.8006, 0.5938, 0.7633, 0.625, 0.8006, 0.625, 0.8378, 0.5938, 0.8378, 0.5938, 0.8006, 0.625, 0.8378, 0.625, 0.8751, 0.5938, 0.8751, 0.5938, 0.8378, 0.625, 0.8751, 0.625, 0.9124, 0.5938, 0.9124, 0.5938, 0.8751, 0.6562, 0.5614, 0.6562, 0.6143, 0.625, 0.6143, 0.625, 0.5614, 0.6562, 0.6143, 0.6562, 0.6516, 0.625, 0.6516, 0.625, 0.6143, 0.6562, 0.6516, 0.6563, 0.6888, 0.625, 0.6888, 0.625, 0.6516, 0.6563, 0.6888, 0.6562, 0.7261, 0.625, 0.7261, 0.625, 0.6888, 0.6562, 0.7261, 0.6562, 0.7633, 0.625, 0.7633, 0.625, 0.7261, 0.6562, 0.7633, 0.6562, 0.8006, 0.625, 0.8006, 0.625, 0.7633, 0.6562, 0.8006, 0.6562, 0.8378, 0.625, 0.8378, 0.625, 0.8006, 0.6562, 0.8378, 0.6562, 0.8751, 0.625, 0.8751, 0.625, 0.8378, 0.6562, 0.8751, 0.6562, 0.9124, 0.625, 0.9124, 0.625, 0.8751, 0.6875, 0.5614, 0.6875, 0.6143, 0.6562, 0.6143, 0.6562, 0.5614, 0.6875, 0.6143, 0.6875, 0.6516, 0.6562, 0.6516, 0.6562, 0.6143, 0.6875, 0.6516, 0.6875, 0.6888, 0.6563, 0.6888, 0.6562, 0.6516, 0.6875, 0.6888, 0.6875, 0.7261, 0.6562, 0.7261, 0.6563, 0.6888, 0.6875, 0.7261, 0.6875, 0.7633, 0.6562, 0.7633, 0.6562, 0.7261, 0.6875, 0.7633, 0.6875, 0.8006, 0.6562, 0.8006, 0.6562, 0.7633, 0.6875, 0.8006, 0.6875, 0.8378, 0.6562, 0.8378, 0.6562, 0.8006, 0.6875, 0.8378, 0.6875, 0.8751, 0.6562, 0.8751, 0.6562, 0.8378, 0.6875, 0.8751, 0.6875, 0.9124, 0.6562, 0.9124, 0.6562, 0.8751, 0.7188, 0.5614, 0.7188, 0.6143, 0.6875, 0.6143, 0.6875, 0.5614, 0.7188, 0.6143, 0.7188, 0.6516, 0.6875, 0.6516, 0.6875, 0.6143, 0.7188, 0.6516, 0.7188, 0.6888, 0.6875, 0.6888, 0.6875, 0.6516, 0.7188, 0.6888, 0.7188, 0.7261, 0.6875, 0.7261, 0.6875, 0.6888, 0.7188, 0.7261, 0.7188, 0.7633, 0.6875, 0.7633, 0.6875, 0.7261, 0.7188, 0.7633, 0.7188, 0.8006, 0.6875, 0.8006, 0.6875, 0.7633, 0.7188, 0.8006, 0.7188, 0.8378, 0.6875, 0.8378, 0.6875, 0.8006, 0.7188, 0.8378, 0.7188, 0.8751, 0.6875, 0.8751, 0.6875, 0.8378, 0.7188, 0.8751, 0.7188, 0.9124, 0.6875, 0.9124, 0.6875, 0.8751, 0.75, 0.5614, 0.75, 0.6143, 0.7188, 0.6143, 0.7188, 0.5614, 0.75, 0.6143, 0.75, 0.6516, 0.7188, 0.6516, 0.7188, 0.6143, 0.75, 0.6516, 0.75, 0.6888, 0.7188, 0.6888, 0.7188, 0.6516, 0.75, 0.6888, 0.75, 0.7261, 0.7188, 0.7261, 0.7188, 0.6888, 0.75, 0.7261, 0.75, 0.7633, 0.7188, 0.7633, 0.7188, 0.7261, 0.75, 0.7633, 0.75, 0.8006, 0.7188, 0.8006, 0.7188, 0.7633, 0.75, 0.8006, 0.75, 0.8378, 0.7188, 0.8378, 0.7188, 0.8006, 0.75, 0.8378, 0.75, 0.8751, 0.7188, 0.8751, 0.7188, 0.8378, 0.75, 0.8751, 0.75, 0.9124, 0.7188, 0.9124, 0.7188, 0.8751, 0.7812, 0.5614, 0.7812, 0.6143, 0.75, 0.6143, 0.75, 0.5614, 0.7812, 0.6143, 0.7812, 0.6516, 0.75, 0.6516, 0.75, 0.6143, 0.7812, 0.6516, 0.7812, 0.6888, 0.75, 0.6888, 0.75, 0.6516, 0.7812, 0.6888, 0.7812, 0.7261, 0.75, 0.7261, 0.75, 0.6888, 0.7812, 0.7261, 0.7812, 0.7633, 0.75, 0.7633, 0.75, 0.7261, 0.7812, 0.7633, 0.7812, 0.8006, 0.75, 0.8006, 0.75, 0.7633, 0.7812, 0.8006, 0.7812, 0.8378, 0.75, 0.8378, 0.75, 0.8006, 0.7812, 0.8378, 0.7812, 0.8751, 0.75, 0.8751, 0.75, 0.8378, 0.7812, 0.8751, 0.7812, 0.9124, 0.75, 0.9124, 0.75, 0.8751, 0.8125, 0.5614, 0.8125, 0.6143, 0.7812, 0.6143, 0.7812, 0.5614, 0.8125, 0.6143, 0.8125, 0.6516, 0.7812, 0.6516, 0.7812, 0.6143, 0.8125, 0.6516, 0.8125, 0.6888, 0.7812, 0.6888, 0.7812, 0.6516, 0.8125, 0.6888, 0.8125, 0.7261, 0.7812, 0.7261, 0.7812, 0.6888, 0.8125, 0.7261, 0.8125, 0.7633, 0.7812, 0.7633, 0.7812, 0.7261, 0.8125, 0.7633, 0.8125, 0.8006, 0.7812, 0.8006, 0.7812, 0.7633, 0.8125, 0.8006, 0.8125, 0.8378, 0.7812, 0.8378, 0.7812, 0.8006, 0.8125, 0.8378, 0.8125, 0.8751, 0.7812, 0.8751, 0.7812, 0.8378, 0.8125, 0.8751, 0.8125, 0.9124, 0.7812, 0.9124, 0.7812, 0.8751, 0.8438, 0.5614, 0.8438, 0.6143, 0.8125, 0.6143, 0.8125, 0.5614, 0.8438, 0.6143, 0.8438, 0.6516, 0.8125, 0.6516, 0.8125, 0.6143, 0.8438, 0.6516, 0.8438, 0.6888, 0.8125, 0.6888, 0.8125, 0.6516, 0.8438, 0.6888, 0.8438, 0.7261, 0.8125, 0.7261, 0.8125, 0.6888, 0.8438, 0.7261, 0.8438, 0.7633, 0.8125, 0.7633, 0.8125, 0.7261, 0.8438, 0.7633, 0.8438, 0.8006, 0.8125, 0.8006, 0.8125, 0.7633, 0.8438, 0.8006, 0.8438, 0.8378, 0.8125, 0.8378, 0.8125, 0.8006, 0.8438, 0.8378, 0.8438, 0.8751, 0.8125, 0.8751, 0.8125, 0.8378, 0.8438, 0.8751, 0.8438, 0.9124, 0.8125, 0.9124, 0.8125, 0.8751, 0.875, 0.5614, 0.875, 0.6143, 0.8438, 0.6143, 0.8438, 0.5614, 0.875, 0.6143, 0.875, 0.6516, 0.8438, 0.6516, 0.8438, 0.6143, 0.875, 0.6516, 0.875, 0.6888, 0.8438, 0.6888, 0.8438, 0.6516, 0.875, 0.6888, 0.875, 0.7261, 0.8438, 0.7261, 0.8438, 0.6888, 0.875, 0.7261, 0.875, 0.7633, 0.8438, 0.7633, 0.8438, 0.7261, 0.875, 0.7633, 0.875, 0.8006, 0.8438, 0.8006, 0.8438, 0.7633, 0.875, 0.8006, 0.875, 0.8378, 0.8438, 0.8378, 0.8438, 0.8006, 0.875, 0.8378, 0.875, 0.8751, 0.8438, 0.8751, 0.8438, 0.8378, 0.875, 0.8751, 0.875, 0.9124, 0.8438, 0.9124, 0.8438, 0.8751, 0.9062, 0.5614, 0.9062, 0.6143, 0.875, 0.6143, 0.875, 0.5614, 0.9062, 0.6143, 0.9062, 0.6516, 0.875, 0.6516, 0.875, 0.6143, 0.9062, 0.6516, 0.9062, 0.6888, 0.875, 0.6888, 0.875, 0.6516, 0.9062, 0.6888, 0.9062, 0.7261, 0.875, 0.7261, 0.875, 0.6888, 0.9062, 0.7261, 0.9062, 0.7633, 0.875, 0.7633, 0.875, 0.7261, 0.9062, 0.7633, 0.9062, 0.8006, 0.875, 0.8006, 0.875, 0.7633, 0.9062, 0.8006, 0.9062, 0.8378, 0.875, 0.8378, 0.875, 0.8006, 0.9062, 0.8378, 0.9062, 0.8751, 0.875, 0.8751, 0.875, 0.8378, 0.9062, 0.8751, 0.9062, 0.9124, 0.875, 0.9124, 0.875, 0.8751, 1.0, 0.5614, 1.0, 0.6143, 0.9688, 0.6143, 0.9688, 0.5614, 1.0, 0.6143, 1.0, 0.6516, 0.9688, 0.6516, 0.9688, 0.6143, 1.0, 0.6516, 1.0, 0.6888, 0.9688, 0.6888, 0.9688, 0.6516, 0.9688, 0.9124, 0.9688, 0.8751, 0.9688, 0.8378, 0.9688, 0.8006, 0.9688, 0.7633, 0.9688, 0.7261, 0.9688, 0.7261, 0.9688, 0.7261, 0.9688, 0.9124, 1.0, 0.6888, 1.0, 0.7261, 0.9688, 0.7261, 0.9688, 0.6888, 1.0, 0.9124, 0.9688, 0.9124, 0.9688, 0.9124, 1.0, 0.9124, 1.0, 0.7261, 0.9688, 0.7261, 0.9688, 0.7261, 1.0, 0.7261, 0.9688, 0.6888, 1.0, 0.6888, 1.0, 0.6888, 0.9688, 0.6888, 0.0, 0.6888, 0.0, 0.7261, 0.0, 0.7261, 0.0, 0.6888, 0.9688, 0.7261, 0.9688, 0.6888, 0.9688, 0.6888, 0.9688, 0.7261, 1.0, 0.9124, 0.9688, 0.9124, 0.9688, 0.7261, 1.0, 0.7261, 0.0, 0.8378, 0.0, 0.8751, 0.0, 0.9124, 0.0, 0.9124, 0.0, 0.7261, 0.0, 0.7261, 0.0, 0.7261, 0.0, 0.7633, 0.0, 0.8006, 0.25, 0.49, 0.25, 0.25, 0.2968, 0.4854, 0.2968, 0.4854, 0.25, 0.25, 0.3418, 0.4717, 0.3418, 0.4717, 0.25, 0.25, 0.3833, 0.4496, 0.3833, 0.4496, 0.25, 0.25, 0.4197, 0.4197, 0.4197, 0.4197, 0.25, 0.25, 0.4496, 0.3833, 0.4496, 0.3833, 0.25, 0.25, 0.4717, 0.3418, 0.4717, 0.3418, 0.25, 0.25, 0.4854, 0.2968, 0.4854, 0.2968, 0.25, 0.25, 0.49, 0.25, 0.49, 0.25, 0.25, 0.25, 0.4854, 0.2032, 0.4854, 0.2032, 0.25, 0.25, 0.4717, 0.1582, 0.4717, 0.1582, 0.25, 0.25, 0.4496, 0.1167, 0.4496, 0.1167, 0.25, 0.25, 0.4197, 0.08029, 0.4197, 0.08029, 0.25, 0.25, 0.3833, 0.05045, 0.3833, 0.05045, 0.25, 0.25, 0.3418, 0.02827, 0.3418, 0.02827, 0.25, 0.25, 0.2968, 0.01461, 0.2968, 0.01461, 0.25, 0.25, 0.25, 0.01, 0.25, 0.01, 0.25, 0.25, 0.2032, 0.01461, 0.2032, 0.01461, 0.25, 0.25, 0.1582, 0.02827, 0.1582, 0.02827, 0.25, 0.25, 0.1167, 0.05045, 0.1167, 0.05045, 0.25, 0.25, 0.08029, 0.08029, 0.08029, 0.08029, 0.25, 0.25, 0.05045, 0.1167, 0.05045, 0.1167, 0.25, 0.25, 0.02827, 0.1582, 0.02827, 0.1582, 0.25, 0.25, 0.01461, 0.2032, 0.01461, 0.2032, 0.25, 0.25, 0.01, 0.25, 0.01, 0.25, 0.25, 0.25, 0.01461, 0.2968, 0.01461, 0.2968, 0.25, 0.25, 0.02827, 0.3418, 0.02827, 0.3418, 0.25, 0.25, 0.05045, 0.3833, 0.05045, 0.3833, 0.25, 0.25, 0.08029, 0.4197, 0.08029, 0.4197, 0.25, 0.25, 0.1167, 0.4496, 0.1167, 0.4496, 0.25, 0.25, 0.1582, 0.4717, 0.75, 0.49, 0.7968, 0.4854, 0.8418, 0.4717, 0.8833, 0.4496, 0.9197, 0.4197, 0.9496, 0.3833, 0.9717, 0.3418, 0.9854, 0.2968, 0.99, 0.25, 0.9854, 0.2032, 0.9717, 0.1582, 0.9496, 0.1167, 0.9197, 0.08029, 0.8833, 0.05045, 0.8418, 0.02827, 0.7968, 0.01461, 0.75, 0.01, 0.7032, 0.01461, 0.6582, 0.02827, 0.6167, 0.05045, 0.5803, 0.08029, 0.5504, 0.1167, 0.5283, 0.1582, 0.5146, 0.2032, 0.51, 0.25, 0.5146, 0.2968, 0.5283, 0.3418, 0.5504, 0.3833, 0.5803, 0.4197, 0.6167, 0.4496, 0.6582, 0.4717, 0.7032, 0.4854, 0.1582, 0.4717, 0.25, 0.25, 0.2032, 0.4854, 0.2032, 0.4854, 0.25, 0.25, 0.25, 0.49, 0.25, 0.49, 0.25, 0.25, 0.2968, 0.4854, 0.2968, 0.4854, 0.25, 0.25, 0.3418, 0.4717, 0.3418, 0.4717, 0.25, 0.25, 0.3833, 0.4496, 0.3833, 0.4496, 0.25, 0.25, 0.4197, 0.4197, 0.4197, 0.4197, 0.25, 0.25, 0.4496, 0.3833, 0.4496, 0.3833, 0.25, 0.25, 0.4717, 0.3418, 0.4717, 0.3418, 0.25, 0.25, 0.4854, 0.2968, 0.4854, 0.2968, 0.25, 0.25, 0.49, 0.25, 0.49, 0.25, 0.25, 0.25, 0.4854, 0.2032, 0.4854, 0.2032, 0.25, 0.25, 0.4717, 0.1582, 0.4717, 0.1582, 0.25, 0.25, 0.4496, 0.1167, 0.4496, 0.1167, 0.25, 0.25, 0.4197, 0.08029, 0.4197, 0.08029, 0.25, 0.25, 0.3833, 0.05045, 0.3833, 0.05045, 0.25, 0.25, 0.3418, 0.02827, 0.3418, 0.02827, 0.25, 0.25, 0.2968, 0.01461, 0.2968, 0.01461, 0.25, 0.25, 0.25, 0.01, 0.25, 0.01, 0.25, 0.25, 0.2032, 0.01461, 0.2032, 0.01461, 0.25, 0.25, 0.1582, 0.02827, 0.1582, 0.02827, 0.25, 0.25, 0.1167, 0.05045, 0.1167, 0.05045, 0.25, 0.25, 0.08029, 0.08029, 0.08029, 0.08029, 0.25, 0.25, 0.05045, 0.1167, 0.05045, 0.1167, 0.25, 0.25, 0.02827, 0.1582, 0.02827, 0.1582, 0.25, 0.25, 0.01461, 0.2032, 0.01461, 0.2032, 0.25, 0.25, 0.01, 0.25, 0.01, 0.25, 0.25, 0.25, 0.01461, 0.2968, 0.01461, 0.2968, 0.25, 0.25, 0.02827, 0.3418, 0.02827, 0.3418, 0.25, 0.25, 0.05045, 0.3833, 0.05045, 0.3833, 0.25, 0.25, 0.08029, 0.4197, 0.08029, 0.4197, 0.25, 0.25, 0.1167, 0.4496, 0.1167, 0.4496, 0.25, 0.25, 0.1582, 0.4717, 0.75, 0.49, 0.7968, 0.4854, 0.8418, 0.4717, 0.8833, 0.4496, 0.9197, 0.4197, 0.9496, 0.3833, 0.9717, 0.3418, 0.9854, 0.2968, 0.99, 0.25, 0.9854, 0.2032, 0.9717, 0.1582, 0.9496, 0.1167, 0.9197, 0.08029, 0.8833, 0.05045, 0.8418, 0.02827, 0.7968, 0.01461, 0.75, 0.01, 0.7032, 0.01461, 0.6582, 0.02827, 0.6167, 0.05045, 0.5803, 0.08029, 0.5504, 0.1167, 0.5283, 0.1582, 0.5146, 0.2032, 0.51, 0.25, 0.5146, 0.2968, 0.5283, 0.3418, 0.5504, 0.3833, 0.5803, 0.4197, 0.6167, 0.4496, 0.6582, 0.4717, 0.7032, 0.4854, 0.1582, 0.4717, 0.25, 0.25, 0.2032, 0.4854, 0.2032, 0.4854, 0.25, 0.25, 0.25, 0.49])
me_cylinder_006.update()

# ---- objects
ob_cylinder_005 = bpy.data.objects.new('Cylinder.005', me_cylinder_006)

# ---- transforms, parenting, visibility, modifiers, constraints
ob_cylinder_005.location = (0.0, 0.0, 0.0)
ob_cylinder_005.scale = (0.4, 0.4, 0.4)
_m = ob_cylinder_005.modifiers.new('Mirror', 'MIRROR')
_m.use_axis = (False, True, False)

# ---- collection membership
scene.collection.objects.link(ob_cylinder_005)

# ---- scene / render settings (as saved in the file)
scene.frame_start = 1; scene.frame_end = 250; scene.frame_set(2)
scene.render.engine = 'BLENDER_EEVEE_NEXT'
scene.render.image_settings.exr_codec = 'NONE'
scene.render.simplify_subdivision_render = 0
scene.render.simplify_child_particles_render = 0.0
scene.cycles.sampling_pattern = 'TABULATED_SOBOL'
scene.eevee.use_shadows = False
scene.view_settings.view_transform = 'Filmic'
bpy.context.view_layer.update()

# ---- added for rendering (the .blend has no active camera and no usable light): camera, sun + grey world if the file has none
cam_auto = bpy.data.cameras.new('AutoCamera')
cam_auto.lens = 50.0
cam_auto.sensor_width = 36.0
cam_auto.clip_end = 1000.0
ob_auto_camera = bpy.data.objects.new('AutoCamera', cam_auto)
scene.collection.objects.link(ob_auto_camera)
ob_auto_camera.location = (3.60361, -4.32433, 3.03031)
ob_auto_camera.rotation_euler = (1.09748, -7.21219e-08, 0.694738)
scene.camera = ob_auto_camera
light_auto_sun = bpy.data.lights.new('AutoSun', 'SUN')
light_auto_sun.energy = 3.0
light_auto_sun.angle = 0.0523599
ob_auto_sun = bpy.data.objects.new('AutoSun', light_auto_sun)
scene.collection.objects.link(ob_auto_sun)
ob_auto_sun.rotation_euler = (0.872665, 0.174533, 0.523599)
if scene.world is None:
    world_auto = bpy.data.worlds.new('AutoWorld')
    world_auto.color = (0.3, 0.3, 0.3)
    scene.world = world_auto
bpy.context.view_layer.update()
